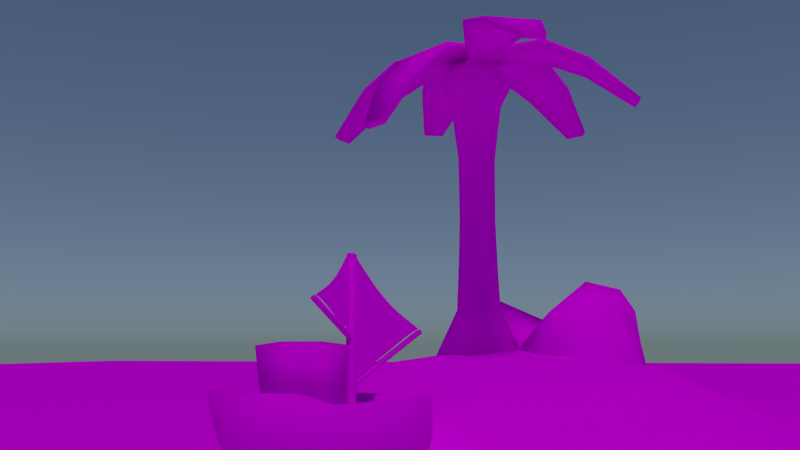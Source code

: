 # Source: video.blend  (saved by Blender 2.70.0; exported with 4.5.12 LTS)
import bpy
from mathutils import Matrix  # noqa: F401  (used for matrix-valued properties, if any)

bpy.ops.wm.read_factory_settings(use_empty=True)
scene = bpy.context.scene
scene.name = 'Scene'

# ---- collections
col_collection_1 = bpy.data.collections.new('Collection 1'); scene.collection.children.link(col_collection_1)

# ---- images (referenced by path relative to the original .blend; pixels are not part of the script)
import os
ASSET_DIR = os.environ.get("B2B_ASSET_DIR", "")  # directory of the original .blend (textures are referenced by path, not embedded)
HERE = os.path.dirname(os.path.abspath(__file__))  # packed textures are extracted next to this script under _unpacked/

def load_image(name, relpath, width, height, colorspace="sRGB"):
    """Load a texture the original file referenced (path relative to the .blend, or extracted next to this script)."""
    p = next((c for c in (os.path.join(HERE, relpath), os.path.join(ASSET_DIR, relpath)) if relpath and os.path.exists(c)), "")
    if p:
        img = bpy.data.images.load(p, check_existing=True)
        img.name = name
    else:  # same state as the original file: an image datablock whose file is absent (Cycles renders it pink)
        img = bpy.data.images.new(name, width, height)
        img.source = "FILE"
        img.filepath = "//" + (relpath or name)
    img.colorspace_settings.name = colorspace
    return img
img_waterdff_png = load_image('WaterDFF.png', 'WaterDFF.png', 1024, 1024, 'sRGB')
img_untitled_001 = load_image('Untitled.001', 'Sail.png', 1024, 1024, 'sRGB')
img_untitled = load_image('Untitled', 'Boat.png', 1024, 1024, 'sRGB')
img_untitled_002 = load_image('Untitled.002', 'island.png', 1024, 1024, 'sRGB')

# ---- materials (node trees are filled in below, after node groups)
mat_material_001 = bpy.data.materials.new('Material.001')
mat_material_001.alpha_threshold = 0.0
mat_material_001.roughness = 0.5
mat_material_001.line_color = (0.0, 0.0, 0.0, 1.0)
mat_sail2 = bpy.data.materials.new('Sail2')
mat_sail2.alpha_threshold = 0.0
mat_sail2.roughness = 0.5
mat_sail2.line_color = (0.0, 0.0, 0.0, 1.0)
mat_sail1 = bpy.data.materials.new('Sail1')
mat_sail1.alpha_threshold = 0.0
mat_sail1.roughness = 0.5
mat_sail1.line_color = (0.0, 0.0, 0.0, 1.0)
mat_ship = bpy.data.materials.new('Ship')
mat_ship.alpha_threshold = 0.0
mat_ship.roughness = 0.5
mat_ship.line_color = (0.0, 0.0, 0.0, 1.0)
mat_material = bpy.data.materials.new('Material')
mat_material.alpha_threshold = 0.0
mat_material.roughness = 0.5
mat_material.line_color = (0.0, 0.0, 0.0, 1.0)

# ---- material node trees
mat_material_001.use_nodes = True; mat_material_001.node_tree.nodes.clear()
_N = mat_material_001.node_tree.nodes; _L = mat_material_001.node_tree.links
n0 = _N.new('ShaderNodeOutputMaterial'); n0.name = 'Material Output'; n0.location = (300, 300)
n1 = _N.new('ShaderNodeBsdfDiffuse'); n1.name = 'Diffuse BSDF'; n1.location = (10, 300)
n2 = _N.new('ShaderNodeTexImage'); n2.name = 'Image Texture'; n2.location = (-180, 300)
n2.width = 140
n2.image = img_waterdff_png
_L.new(n1.outputs[0], n0.inputs[0])
_L.new(n2.outputs[0], n1.inputs[0])
n0.is_active_output = True
mat_sail2.use_nodes = True; mat_sail2.node_tree.nodes.clear()
_N = mat_sail2.node_tree.nodes; _L = mat_sail2.node_tree.links
n0 = _N.new('ShaderNodeOutputMaterial'); n0.name = 'Material Output'; n0.location = (300, 300)
n1 = _N.new('ShaderNodeBsdfDiffuse'); n1.name = 'Diffuse BSDF'; n1.location = (10, 300)
n2 = _N.new('ShaderNodeTexImage'); n2.name = 'Image Texture'; n2.location = (-180, 300)
n2.width = 140
n2.image = img_untitled_001
_L.new(n1.outputs[0], n0.inputs[0])
_L.new(n2.outputs[0], n1.inputs[0])
n0.is_active_output = True
mat_sail1.use_nodes = True; mat_sail1.node_tree.nodes.clear()
_N = mat_sail1.node_tree.nodes; _L = mat_sail1.node_tree.links
n0 = _N.new('ShaderNodeOutputMaterial'); n0.name = 'Material Output'; n0.location = (300, 300)
n1 = _N.new('ShaderNodeBsdfDiffuse'); n1.name = 'Diffuse BSDF'; n1.location = (10, 300)
n2 = _N.new('ShaderNodeTexImage'); n2.name = 'Image Texture'; n2.location = (-180, 300)
n2.width = 140
n2.image = img_untitled_001
_L.new(n1.outputs[0], n0.inputs[0])
_L.new(n2.outputs[0], n1.inputs[0])
n0.is_active_output = True
mat_ship.use_nodes = True; mat_ship.node_tree.nodes.clear()
_N = mat_ship.node_tree.nodes; _L = mat_ship.node_tree.links
n0 = _N.new('ShaderNodeOutputMaterial'); n0.name = 'Material Output'; n0.location = (300, 300)
n1 = _N.new('ShaderNodeBsdfDiffuse'); n1.name = 'Diffuse BSDF'; n1.location = (10, 300)
n2 = _N.new('ShaderNodeTexImage'); n2.name = 'Image Texture'; n2.location = (-180, 300)
n2.width = 140
n2.image = img_untitled
_L.new(n1.outputs[0], n0.inputs[0])
_L.new(n2.outputs[0], n1.inputs[0])
n0.is_active_output = True
mat_material.use_nodes = True; mat_material.node_tree.nodes.clear()
_N = mat_material.node_tree.nodes; _L = mat_material.node_tree.links
n0 = _N.new('ShaderNodeOutputMaterial'); n0.name = 'Material Output'; n0.location = (300, 300)
n1 = _N.new('ShaderNodeBsdfDiffuse'); n1.name = 'Diffuse BSDF'; n1.location = (10, 300)
n2 = _N.new('ShaderNodeTexImage'); n2.name = 'Image Texture'; n2.location = (-180, 300)
n2.width = 140
n2.image = img_untitled_002
_L.new(n1.outputs[0], n0.inputs[0])
_L.new(n2.outputs[0], n1.inputs[0])
n0.is_active_output = True

# ---- world
world_world = bpy.data.worlds.new('World'); scene.world = world_world
world_world.use_nodes = True; world_world.node_tree.nodes.clear()
_N = world_world.node_tree.nodes; _L = world_world.node_tree.links
n0 = _N.new('ShaderNodeOutputWorld'); n0.name = 'World Output'; n0.location = (300, 300)
n1 = _N.new('ShaderNodeBackground'); n1.name = 'Background'; n1.location = (10, 300)
n2 = _N.new('ShaderNodeTexSky'); n2.name = 'Sky Texture'; n2.location = (-190, 300)
n2.sky_type = 'HOSEK_WILKIE'
n2.sun_elevation = 1.571
_L.new(n1.outputs[0], n0.inputs[0])
_L.new(n2.outputs[0], n1.inputs[0])
n0.is_active_output = True
world_world.color = (0.05088, 0.05088, 0.05088)
world_world.use_sun_shadow = False
world_world.sun_shadow_jitter_overblur = 0.0
world_world.cycles.sampling_method = 'MANUAL'
world_world.cycles.sample_map_resolution = 256

# ---- cameras
cam_camera = bpy.data.cameras.new('Camera')
cam_camera.clip_end = 100.0
cam_camera.lens = 35.0
cam_camera.sensor_width = 32.0
cam_camera.sensor_height = 18.0
cam_camera.dof.focus_distance = 0.0

# ---- lights
light_sun = bpy.data.lights.new('Sun', 'SUN')
light_sun.transmission_factor = 0.0
light_sun.angle = 0.1993
light_sun.energy = 1.0
light_sun.shadow_buffer_clip_start = 0.5
light_sun.shadow_soft_size = 0.1
light_sun.shadow_cascade_max_distance = 1000.0
light_sun.cycles.use_multiple_importance_sampling = False

# ---- meshes
me_plane_002 = bpy.data.meshes.new('Plane.002')
me_plane_002.from_pydata([(-1.0, -1.0, 0.0), (1.0, -1.0, 0.0), (-1.0, 1.0, 0.0), (1.0, 1.0, 0.0)], [], [(0, 1, 3, 2)])
me_plane_002.polygons.foreach_set('use_smooth', [True] * 1)
_uv = me_plane_002.uv_layers.new(name='UVMap')
_uv.uv.foreach_set('vector', [-2.032, -2.032, 3.032, -2.032, 3.032, 3.032, -2.032, 3.032])
me_plane_002.materials.append(mat_material_001)
me_plane_002.use_remesh_preserve_volume = False
me_plane_002.use_remesh_preserve_attributes = False
me_plane_002.use_mirror_vertex_groups = False
me_plane_002.update()
me_plane_001 = bpy.data.meshes.new('Plane.001')
me_plane_001.from_pydata([(0.000665, -0.5361, 0.3769), (0.0006806, -0.2192, 0.3775), (0.0006728, -0.3777, 0.3772), (0.0006653, -0.354, 0.5766), (0.0006729, -0.2873, 0.4766), (0.0006496, -0.4191, 0.4698), (0.0006685, -0.4572, 0.377), (0.000677, -0.2982, 0.3774), (0.0006687, -0.324, 0.5239), (0.0006544, -0.3844, 0.5193), (0.0006771, -0.2502, 0.4294), (0.0006541, -0.4694, 0.4244), (0.0006622, -0.3965, 0.4262), (0.0006703, -0.3236, 0.428), (0.0006623, -0.3541, 0.4735), (0.0006666, -0.4967, 0.377), (0.0006789, -0.2586, 0.3775), (0.0006669, -0.3403, 0.5493), (0.0006595, -0.3697, 0.5468), (0.000679, -0.2335, 0.4044), (0.0006592, -0.501, 0.4014), (0.000656, -0.4076, 0.4483), (0.000671, -0.3037, 0.4522), (0.000668, -0.3211, 0.4751), (0.0006706, -0.4175, 0.3771), (0.0006749, -0.3379, 0.3773), (0.0006708, -0.3061, 0.4999), (0.0006509, -0.4002, 0.4937), (0.000675, -0.2684, 0.4533), (0.0006508, -0.442, 0.4469), (0.0006679, -0.3864, 0.4027), (0.000671, -0.3482, 0.4032), (0.0006561, -0.3867, 0.4717), (0.0006739, -0.3099, 0.4036), (0.0006766, -0.2717, 0.404), (0.000674, -0.287, 0.4287), (0.0006619, -0.4628, 0.4018), (0.0006648, -0.4246, 0.4023), (0.0006581, -0.4329, 0.4253), (0.0006613, -0.3732, 0.4497), (0.0006664, -0.3601, 0.4271), (0.0006664, -0.3386, 0.451), (0.0006583, -0.3696, 0.496), (0.000665, -0.3383, 0.4981), (0.0006621, -0.3548, 0.5218), (-0.000665, -0.5361, 0.3769), (-0.0006806, -0.2192, 0.3775), (-0.0006728, -0.3777, 0.3772), (-0.0006653, -0.354, 0.5766), (-0.0006729, -0.2873, 0.4766), (-0.0006496, -0.4191, 0.4698), (-0.0006685, -0.4572, 0.377), (-0.000677, -0.2982, 0.3774), (-0.0006687, -0.324, 0.5239), (-0.0006544, -0.3844, 0.5193), (-0.0006771, -0.2502, 0.4294), (-0.0006541, -0.4694, 0.4244), (-0.0006622, -0.3965, 0.4262), (-0.0006703, -0.3236, 0.428), (-0.0006623, -0.3541, 0.4735), (-0.0006666, -0.4967, 0.377), (-0.0006789, -0.2586, 0.3775), (-0.0006669, -0.3403, 0.5493), (-0.0006595, -0.3697, 0.5468), (-0.000679, -0.2335, 0.4044), (-0.0006592, -0.501, 0.4014), (-0.000656, -0.4076, 0.4483), (-0.000671, -0.3037, 0.4522), (-0.000668, -0.3211, 0.4751), (-0.0006706, -0.4175, 0.3771), (-0.0006749, -0.3379, 0.3773), (-0.0006708, -0.3061, 0.4999), (-0.0006509, -0.4002, 0.4937), (-0.000675, -0.2684, 0.4533), (-0.0006508, -0.442, 0.4469), (-0.0006679, -0.3864, 0.4027), (-0.000671, -0.3482, 0.4032), (-0.0006561, -0.3867, 0.4717), (-0.0006739, -0.3099, 0.4036), (-0.0006766, -0.2717, 0.404), (-0.000674, -0.287, 0.4287), (-0.0006619, -0.4628, 0.4018), (-0.0006648, -0.4246, 0.4023), (-0.0006581, -0.4329, 0.4253), (-0.0006613, -0.3732, 0.4497), (-0.0006664, -0.3601, 0.4271), (-0.0006664, -0.3386, 0.451), (-0.0006583, -0.3696, 0.496), (-0.000665, -0.3383, 0.4981), (-0.0006621, -0.3548, 0.5218)], [], [(1, 16, 19), (2, 24, 30), (2, 30, 31), (4, 23, 26), (7, 25, 33), (7, 33, 34), (10, 35, 28), (6, 15, 36), (6, 36, 37), (12, 38, 21), (12, 21, 39), (12, 39, 40), (13, 41, 22), (14, 32, 42), (14, 42, 43), (8, 44, 17), (16, 7, 34), (16, 34, 19), (19, 34, 10), (24, 6, 37), (24, 37, 30), (30, 37, 12), (30, 12, 40), (30, 40, 31), (31, 40, 13), (23, 14, 43), (23, 43, 26), (26, 43, 8), (25, 2, 31), (25, 31, 33), (33, 31, 13), (33, 13, 35), (33, 35, 34), (34, 35, 10), (35, 13, 22), (35, 22, 28), (28, 22, 4), (15, 0, 20), (15, 20, 36), (36, 20, 11), (36, 11, 38), (36, 38, 37), (37, 38, 12), (38, 11, 29), (38, 29, 21), (21, 29, 5), (21, 5, 32), (21, 32, 39), (39, 32, 14), (39, 14, 41), (39, 41, 40), (40, 41, 13), (41, 14, 23), (41, 23, 22), (22, 23, 4), (32, 5, 27), (32, 27, 42), (42, 27, 9), (42, 9, 44), (42, 44, 43), (43, 44, 8), (44, 9, 18), (44, 18, 17), (17, 18, 3), (46, 64, 61), (47, 75, 69), (47, 76, 75), (49, 71, 68), (52, 78, 70), (52, 79, 78), (55, 73, 80), (51, 81, 60), (51, 82, 81), (57, 66, 83), (57, 84, 66), (57, 85, 84), (58, 67, 86), (59, 87, 77), (59, 88, 87), (53, 62, 89), (61, 79, 52), (61, 64, 79), (64, 55, 79), (69, 82, 51), (69, 75, 82), (75, 57, 82), (75, 85, 57), (75, 76, 85), (76, 58, 85), (68, 88, 59), (68, 71, 88), (71, 53, 88), (70, 76, 47), (70, 78, 76), (78, 58, 76), (78, 80, 58), (78, 79, 80), (79, 55, 80), (80, 67, 58), (80, 73, 67), (73, 49, 67), (60, 65, 45), (60, 81, 65), (81, 56, 65), (81, 83, 56), (81, 82, 83), (82, 57, 83), (83, 74, 56), (83, 66, 74), (66, 50, 74), (66, 77, 50), (66, 84, 77), (84, 59, 77), (84, 86, 59), (84, 85, 86), (85, 58, 86), (86, 68, 59), (86, 67, 68), (67, 49, 68), (77, 72, 50), (77, 87, 72), (87, 54, 72), (87, 89, 54), (87, 88, 89), (88, 53, 89), (89, 63, 54), (89, 62, 63), (62, 48, 63)])
me_plane_001.polygons.foreach_set('use_smooth', [True] * 128)
_uv = me_plane_001.uv_layers.new(name='UVMap')
_uv.uv.foreach_set('vector', [0.5429, 0.1651, 0.487, 0.2162, 0.4877, 0.1454, 0.3178, 0.3711, 0.2613, 0.4228, 0.2723, 0.3461, 0.3178, 0.3711, 0.2723, 0.3461, 0.3261, 0.2959, 0.3176, 0.1124, 0.2713, 0.1583, 0.2605, 0.1036, 0.4308, 0.2677, 0.3743, 0.3194, 0.3799, 0.2456, 0.4308, 0.2677, 0.3799, 0.2456, 0.4338, 0.1955, 0.4315, 0.1314, 0.38, 0.1801, 0.3747, 0.121, 0.2049, 0.4745, 0.1487, 0.5259, 0.1647, 0.4466, 0.2049, 0.4745, 0.1647, 0.4466, 0.2185, 0.3964, 0.2275, 0.3259, 0.1768, 0.3744, 0.183, 0.3088, 0.2275, 0.3259, 0.183, 0.3088, 0.2302, 0.2621, 0.2275, 0.3259, 0.2302, 0.2621, 0.2781, 0.2774, 0.3289, 0.2288, 0.2777, 0.2154, 0.3257, 0.1684, 0.2264, 0.2036, 0.1824, 0.2484, 0.1752, 0.1916, 0.2264, 0.2036, 0.1752, 0.1916, 0.2169, 0.148, 0.2038, 0.09271, 0.1628, 0.1357, 0.1478, 0.07771, 0.487, 0.2162, 0.4308, 0.2677, 0.4338, 0.1955, 0.487, 0.2162, 0.4338, 0.1955, 0.4877, 0.1454, 0.4877, 0.1454, 0.4338, 0.1955, 0.4315, 0.1314, 0.2613, 0.4228, 0.2049, 0.4745, 0.2185, 0.3964, 0.2613, 0.4228, 0.2185, 0.3964, 0.2723, 0.3461, 0.2723, 0.3461, 0.2185, 0.3964, 0.2275, 0.3259, 0.2723, 0.3461, 0.2275, 0.3259, 0.2781, 0.2774, 0.2723, 0.3461, 0.2781, 0.2774, 0.3261, 0.2959, 0.3261, 0.2959, 0.2781, 0.2774, 0.3289, 0.2288, 0.2713, 0.1583, 0.2264, 0.2036, 0.2169, 0.148, 0.2713, 0.1583, 0.2169, 0.148, 0.2605, 0.1036, 0.2605, 0.1036, 0.2169, 0.148, 0.2038, 0.09271, 0.3743, 0.3194, 0.3178, 0.3711, 0.3261, 0.2959, 0.3743, 0.3194, 0.3261, 0.2959, 0.3799, 0.2456, 0.3799, 0.2456, 0.3261, 0.2959, 0.3289, 0.2288, 0.3799, 0.2456, 0.3289, 0.2288, 0.38, 0.1801, 0.3799, 0.2456, 0.38, 0.1801, 0.4338, 0.1955, 0.4338, 0.1955, 0.38, 0.1801, 0.4315, 0.1314, 0.38, 0.1801, 0.3289, 0.2288, 0.3257, 0.1684, 0.38, 0.1801, 0.3257, 0.1684, 0.3747, 0.121, 0.3747, 0.121, 0.3257, 0.1684, 0.3176, 0.1124, 0.1487, 0.5259, 0.09274, 0.577, 0.1108, 0.4967, 0.1487, 0.5259, 0.1108, 0.4967, 0.1647, 0.4466, 0.1647, 0.4466, 0.1108, 0.4967, 0.126, 0.423, 0.1647, 0.4466, 0.126, 0.423, 0.1768, 0.3744, 0.1647, 0.4466, 0.1768, 0.3744, 0.2185, 0.3964, 0.2185, 0.3964, 0.1768, 0.3744, 0.2275, 0.3259, 0.1768, 0.3744, 0.126, 0.423, 0.1358, 0.3554, 0.1768, 0.3744, 0.1358, 0.3554, 0.183, 0.3088, 0.183, 0.3088, 0.1358, 0.3554, 0.1388, 0.2931, 0.183, 0.3088, 0.1388, 0.2931, 0.1824, 0.2484, 0.183, 0.3088, 0.1824, 0.2484, 0.2302, 0.2621, 0.2302, 0.2621, 0.1824, 0.2484, 0.2264, 0.2036, 0.2302, 0.2621, 0.2264, 0.2036, 0.2777, 0.2154, 0.2302, 0.2621, 0.2777, 0.2154, 0.2781, 0.2774, 0.2781, 0.2774, 0.2777, 0.2154, 0.3289, 0.2288, 0.2777, 0.2154, 0.2264, 0.2036, 0.2713, 0.1583, 0.2777, 0.2154, 0.2713, 0.1583, 0.3257, 0.1684, 0.3257, 0.1684, 0.2713, 0.1583, 0.3176, 0.1124, 0.1824, 0.2484, 0.1388, 0.2931, 0.1346, 0.2346, 0.1824, 0.2484, 0.1346, 0.2346, 0.1752, 0.1916, 0.1752, 0.1916, 0.1346, 0.2346, 0.124, 0.1776, 0.1752, 0.1916, 0.124, 0.1776, 0.1628, 0.1357, 0.1752, 0.1916, 0.1628, 0.1357, 0.2169, 0.148, 0.2169, 0.148, 0.1628, 0.1357, 0.2038, 0.09271, 0.1628, 0.1357, 0.124, 0.1776, 0.1091, 0.1194, 0.1628, 0.1357, 0.1091, 0.1194, 0.1478, 0.07771, 0.1478, 0.07771, 0.1091, 0.1194, 0.09274, 0.05671, 0.5429, 0.1651, 0.4877, 0.1454, 0.487, 0.2162, 0.3178, 0.3711, 0.2723, 0.3461, 0.2613, 0.4228, 0.3178, 0.3711, 0.3261, 0.2959, 0.2723, 0.3461, 0.3176, 0.1124, 0.2605, 0.1036, 0.2713, 0.1583, 0.4308, 0.2677, 0.3799, 0.2456, 0.3743, 0.3194, 0.4308, 0.2677, 0.4338, 0.1955, 0.3799, 0.2456, 0.4315, 0.1314, 0.3747, 0.121, 0.38, 0.1801, 0.2049, 0.4745, 0.1647, 0.4466, 0.1487, 0.5259, 0.2049, 0.4745, 0.2185, 0.3964, 0.1647, 0.4466, 0.2275, 0.3259, 0.183, 0.3088, 0.1768, 0.3744, 0.2275, 0.3259, 0.2302, 0.2621, 0.183, 0.3088, 0.2275, 0.3259, 0.2781, 0.2774, 0.2302, 0.2621, 0.3289, 0.2288, 0.3257, 0.1684, 0.2777, 0.2154, 0.2264, 0.2036, 0.1752, 0.1916, 0.1824, 0.2484, 0.2264, 0.2036, 0.2169, 0.148, 0.1752, 0.1916, 0.2038, 0.09271, 0.1478, 0.07771, 0.1628, 0.1357, 0.487, 0.2162, 0.4338, 0.1955, 0.4308, 0.2677, 0.487, 0.2162, 0.4877, 0.1454, 0.4338, 0.1955, 0.4877, 0.1454, 0.4315, 0.1314, 0.4338, 0.1955, 0.2613, 0.4228, 0.2185, 0.3964, 0.2049, 0.4745, 0.2613, 0.4228, 0.2723, 0.3461, 0.2185, 0.3964, 0.2723, 0.3461, 0.2275, 0.3259, 0.2185, 0.3964, 0.2723, 0.3461, 0.2781, 0.2774, 0.2275, 0.3259, 0.2723, 0.3461, 0.3261, 0.2959, 0.2781, 0.2774, 0.3261, 0.2959, 0.3289, 0.2288, 0.2781, 0.2774, 0.2713, 0.1583, 0.2169, 0.148, 0.2264, 0.2036, 0.2713, 0.1583, 0.2605, 0.1036, 0.2169, 0.148, 0.2605, 0.1036, 0.2038, 0.09271, 0.2169, 0.148, 0.3743, 0.3194, 0.3261, 0.2959, 0.3178, 0.3711, 0.3743, 0.3194, 0.3799, 0.2456, 0.3261, 0.2959, 0.3799, 0.2456, 0.3289, 0.2288, 0.3261, 0.2959, 0.3799, 0.2456, 0.38, 0.1801, 0.3289, 0.2288, 0.3799, 0.2456, 0.4338, 0.1955, 0.38, 0.1801, 0.4338, 0.1955, 0.4315, 0.1314, 0.38, 0.1801, 0.38, 0.1801, 0.3257, 0.1684, 0.3289, 0.2288, 0.38, 0.1801, 0.3747, 0.121, 0.3257, 0.1684, 0.3747, 0.121, 0.3176, 0.1124, 0.3257, 0.1684, 0.1487, 0.5259, 0.1108, 0.4967, 0.09274, 0.577, 0.1487, 0.5259, 0.1647, 0.4466, 0.1108, 0.4967, 0.1647, 0.4466, 0.126, 0.423, 0.1108, 0.4967, 0.1647, 0.4466, 0.1768, 0.3744, 0.126, 0.423, 0.1647, 0.4466, 0.2185, 0.3964, 0.1768, 0.3744, 0.2185, 0.3964, 0.2275, 0.3259, 0.1768, 0.3744, 0.1768, 0.3744, 0.1358, 0.3554, 0.126, 0.423, 0.1768, 0.3744, 0.183, 0.3088, 0.1358, 0.3554, 0.183, 0.3088, 0.1388, 0.2931, 0.1358, 0.3554, 0.183, 0.3088, 0.1824, 0.2484, 0.1388, 0.2931, 0.183, 0.3088, 0.2302, 0.2621, 0.1824, 0.2484, 0.2302, 0.2621, 0.2264, 0.2036, 0.1824, 0.2484, 0.2302, 0.2621, 0.2777, 0.2154, 0.2264, 0.2036, 0.2302, 0.2621, 0.2781, 0.2774, 0.2777, 0.2154, 0.2781, 0.2774, 0.3289, 0.2288, 0.2777, 0.2154, 0.2777, 0.2154, 0.2713, 0.1583, 0.2264, 0.2036, 0.2777, 0.2154, 0.3257, 0.1684, 0.2713, 0.1583, 0.3257, 0.1684, 0.3176, 0.1124, 0.2713, 0.1583, 0.1824, 0.2484, 0.1346, 0.2346, 0.1388, 0.2931, 0.1824, 0.2484, 0.1752, 0.1916, 0.1346, 0.2346, 0.1752, 0.1916, 0.124, 0.1776, 0.1346, 0.2346, 0.1752, 0.1916, 0.1628, 0.1357, 0.124, 0.1776, 0.1752, 0.1916, 0.2169, 0.148, 0.1628, 0.1357, 0.2169, 0.148, 0.2038, 0.09271, 0.1628, 0.1357, 0.1628, 0.1357, 0.1091, 0.1194, 0.124, 0.1776, 0.1628, 0.1357, 0.1478, 0.07771, 0.1091, 0.1194, 0.1478, 0.07771, 0.09274, 0.05671, 0.1091, 0.1194])
me_plane_001.materials.append(mat_sail2)
me_plane_001.use_remesh_preserve_volume = False
me_plane_001.use_remesh_preserve_attributes = False
me_plane_001.use_mirror_vertex_groups = False
me_plane_001.update()
me_plane = bpy.data.meshes.new('Plane')
me_plane.from_pydata([(0.000797, -0.6877, 0.5825), (0.000708, -0.2275, 0.3761), (0.0007525, -0.4576, 0.4794), (0.0007969, -0.2326, 0.8848), (0.0007525, -0.2301, 0.6305), (0.0008815, -0.4664, 0.6922), (0.0007768, -0.5721, 0.5356), (0.0007283, -0.3432, 0.4231), (0.0007767, -0.2315, 0.7581), (0.0008564, -0.3515, 0.776), (0.0007282, -0.2287, 0.5028), (0.0008565, -0.5777, 0.633), (0.0008113, -0.4616, 0.5871), (0.0007661, -0.3456, 0.5412), (0.0008113, -0.3486, 0.6586), (0.0007876, -0.6297, 0.5608), (0.0007174, -0.2856, 0.3979), (0.0007875, -0.2321, 0.8217), (0.0008288, -0.2925, 0.8278), (0.0007174, -0.2281, 0.4392), (0.0008289, -0.6326, 0.6083), (0.0008457, -0.464, 0.6398), (0.0007624, -0.2884, 0.582), (0.0007797, -0.2895, 0.6435), (0.0007649, -0.5148, 0.5081), (0.0007401, -0.4005, 0.4507), (0.0007648, -0.2308, 0.6944), (0.000875, -0.4095, 0.7306), (0.0007401, -0.2294, 0.5666), (0.000875, -0.5224, 0.6602), (0.0007798, -0.4595, 0.5338), (0.0007624, -0.402, 0.5075), (0.0008457, -0.4076, 0.675), (0.0007458, -0.3443, 0.4823), (0.0007305, -0.2864, 0.4592), (0.0007458, -0.2873, 0.5206), (0.0008137, -0.5747, 0.5852), (0.0007971, -0.517, 0.56), (0.0008344, -0.5196, 0.6105), (0.0008164, -0.4056, 0.6195), (0.0007882, -0.4037, 0.5637), (0.0007882, -0.3471, 0.5999), (0.0008343, -0.3501, 0.7172), (0.000797, -0.2905, 0.705), (0.0008136, -0.2916, 0.7664), (-0.000797, -0.6877, 0.5825), (-0.000708, -0.2275, 0.3761), (-0.0007525, -0.4576, 0.4794), (-0.0007969, -0.2326, 0.8848), (-0.0007525, -0.2301, 0.6305), (-0.0008815, -0.4664, 0.6922), (-0.0007768, -0.5721, 0.5356), (-0.0007283, -0.3432, 0.4231), (-0.0007767, -0.2315, 0.7581), (-0.0008564, -0.3515, 0.776), (-0.0007282, -0.2287, 0.5028), (-0.0008565, -0.5777, 0.633), (-0.0008113, -0.4616, 0.5871), (-0.0007661, -0.3456, 0.5412), (-0.0008113, -0.3486, 0.6586), (-0.0007876, -0.6297, 0.5608), (-0.0007174, -0.2856, 0.3979), (-0.0007875, -0.2321, 0.8217), (-0.0008288, -0.2925, 0.8278), (-0.0007174, -0.2281, 0.4392), (-0.0008289, -0.6326, 0.6083), (-0.0008457, -0.464, 0.6398), (-0.0007624, -0.2884, 0.582), (-0.0007797, -0.2895, 0.6435), (-0.0007649, -0.5148, 0.5081), (-0.0007401, -0.4005, 0.4507), (-0.0007648, -0.2308, 0.6944), (-0.000875, -0.4095, 0.7306), (-0.0007401, -0.2294, 0.5666), (-0.000875, -0.5224, 0.6602), (-0.0007798, -0.4595, 0.5338), (-0.0007624, -0.402, 0.5075), (-0.0008457, -0.4076, 0.675), (-0.0007458, -0.3443, 0.4823), (-0.0007305, -0.2864, 0.4592), (-0.0007458, -0.2873, 0.5206), (-0.0008137, -0.5747, 0.5852), (-0.0007971, -0.517, 0.56), (-0.0008344, -0.5196, 0.6105), (-0.0008164, -0.4056, 0.6195), (-0.0007882, -0.4037, 0.5637), (-0.0007882, -0.3471, 0.5999), (-0.0008343, -0.3501, 0.7172), (-0.000797, -0.2905, 0.705), (-0.0008136, -0.2916, 0.7664)], [], [(1, 16, 19), (2, 24, 30), (2, 30, 31), (4, 23, 26), (7, 25, 33), (7, 33, 34), (10, 35, 28), (6, 15, 36), (6, 36, 37), (12, 38, 21), (12, 21, 39), (12, 39, 40), (13, 41, 22), (14, 32, 42), (14, 42, 43), (8, 44, 17), (16, 7, 34), (16, 34, 19), (19, 34, 10), (24, 6, 37), (24, 37, 30), (30, 37, 12), (30, 12, 40), (30, 40, 31), (31, 40, 13), (23, 14, 43), (23, 43, 26), (26, 43, 8), (25, 2, 31), (25, 31, 33), (33, 31, 13), (33, 13, 35), (33, 35, 34), (34, 35, 10), (35, 13, 22), (35, 22, 28), (28, 22, 4), (15, 0, 20), (15, 20, 36), (36, 20, 11), (36, 11, 38), (36, 38, 37), (37, 38, 12), (38, 11, 29), (38, 29, 21), (21, 29, 5), (21, 5, 32), (21, 32, 39), (39, 32, 14), (39, 14, 41), (39, 41, 40), (40, 41, 13), (41, 14, 23), (41, 23, 22), (22, 23, 4), (32, 5, 27), (32, 27, 42), (42, 27, 9), (42, 9, 44), (42, 44, 43), (43, 44, 8), (44, 9, 18), (44, 18, 17), (17, 18, 3), (46, 64, 61), (47, 75, 69), (47, 76, 75), (49, 71, 68), (52, 78, 70), (52, 79, 78), (55, 73, 80), (51, 81, 60), (51, 82, 81), (57, 66, 83), (57, 84, 66), (57, 85, 84), (58, 67, 86), (59, 87, 77), (59, 88, 87), (53, 62, 89), (61, 79, 52), (61, 64, 79), (64, 55, 79), (69, 82, 51), (69, 75, 82), (75, 57, 82), (75, 85, 57), (75, 76, 85), (76, 58, 85), (68, 88, 59), (68, 71, 88), (71, 53, 88), (70, 76, 47), (70, 78, 76), (78, 58, 76), (78, 80, 58), (78, 79, 80), (79, 55, 80), (80, 67, 58), (80, 73, 67), (73, 49, 67), (60, 65, 45), (60, 81, 65), (81, 56, 65), (81, 83, 56), (81, 82, 83), (82, 57, 83), (83, 74, 56), (83, 66, 74), (66, 50, 74), (66, 77, 50), (66, 84, 77), (84, 59, 77), (84, 86, 59), (84, 85, 86), (85, 58, 86), (86, 68, 59), (86, 67, 68), (67, 49, 68), (77, 72, 50), (77, 87, 72), (87, 54, 72), (87, 89, 54), (87, 88, 89), (88, 53, 89), (89, 63, 54), (89, 62, 63), (62, 48, 63)])
me_plane.polygons.foreach_set('use_smooth', [True] * 128)
_uv = me_plane.uv_layers.new(name='UVMap')
_uv.uv.foreach_set('vector', [0.5074, 8.836e-05, 0.5738, 0.09212, 0.4442, 0.09695, 0.7536, 0.3906, 0.8117, 0.4922, 0.7014, 0.4754, 0.7536, 0.3906, 0.7014, 0.4754, 0.6402, 0.3771, 0.2537, 0.3906, 0.331, 0.4705, 0.1901, 0.4887, 0.636, 0.1889, 0.6955, 0.289, 0.5779, 0.2803, 0.636, 0.1889, 0.5779, 0.2803, 0.513, 0.1864, 0.3809, 0.1945, 0.4522, 0.281, 0.3173, 0.2924, 0.8712, 0.5922, 0.9335, 0.689, 0.8249, 0.6704, 0.8712, 0.5922, 0.8249, 0.6704, 0.7625, 0.5737, 0.6506, 0.559, 0.7152, 0.6533, 0.6008, 0.6417, 0.6506, 0.559, 0.6008, 0.6417, 0.5324, 0.5515, 0.6506, 0.559, 0.5324, 0.5515, 0.586, 0.4646, 0.5202, 0.3715, 0.463, 0.4625, 0.3916, 0.3757, 0.4059, 0.5534, 0.4791, 0.6382, 0.3488, 0.6443, 0.4059, 0.5534, 0.3488, 0.6443, 0.2704, 0.5653, 0.1266, 0.5866, 0.2098, 0.66, 0.0632, 0.6841, 0.5738, 0.09212, 0.636, 0.1889, 0.513, 0.1864, 0.5738, 0.09212, 0.513, 0.1864, 0.4442, 0.09695, 0.4442, 0.09695, 0.513, 0.1864, 0.3809, 0.1945, 0.8117, 0.4922, 0.8712, 0.5922, 0.7625, 0.5737, 0.8117, 0.4922, 0.7625, 0.5737, 0.7014, 0.4754, 0.7014, 0.4754, 0.7625, 0.5737, 0.6506, 0.559, 0.7014, 0.4754, 0.6506, 0.559, 0.586, 0.4646, 0.7014, 0.4754, 0.586, 0.4646, 0.6402, 0.3771, 0.6402, 0.3771, 0.586, 0.4646, 0.5202, 0.3715, 0.331, 0.4705, 0.4059, 0.5534, 0.2704, 0.5653, 0.331, 0.4705, 0.2704, 0.5653, 0.1901, 0.4887, 0.1901, 0.4887, 0.2704, 0.5653, 0.1266, 0.5866, 0.6955, 0.289, 0.7536, 0.3906, 0.6402, 0.3771, 0.6955, 0.289, 0.6402, 0.3771, 0.5779, 0.2803, 0.5779, 0.2803, 0.6402, 0.3771, 0.5202, 0.3715, 0.5779, 0.2803, 0.5202, 0.3715, 0.4522, 0.281, 0.5779, 0.2803, 0.4522, 0.281, 0.513, 0.1864, 0.513, 0.1864, 0.4522, 0.281, 0.3809, 0.1945, 0.4522, 0.281, 0.5202, 0.3715, 0.3916, 0.3757, 0.4522, 0.281, 0.3916, 0.3757, 0.3173, 0.2924, 0.3173, 0.2924, 0.3916, 0.3757, 0.2537, 0.3906, 0.9335, 0.689, 0.9999, 0.7809, 0.8898, 0.7643, 0.9335, 0.689, 0.8898, 0.7643, 0.8249, 0.6704, 0.8249, 0.6704, 0.8898, 0.7643, 0.781, 0.7464, 0.8249, 0.6704, 0.781, 0.7464, 0.7152, 0.6533, 0.8249, 0.6704, 0.7152, 0.6533, 0.7625, 0.5737, 0.7625, 0.5737, 0.7152, 0.6533, 0.6506, 0.559, 0.7152, 0.6533, 0.781, 0.7464, 0.6693, 0.7318, 0.7152, 0.6533, 0.6693, 0.7318, 0.6008, 0.6417, 0.6008, 0.6417, 0.6693, 0.7318, 0.5515, 0.724, 0.6008, 0.6417, 0.5515, 0.724, 0.4791, 0.6382, 0.6008, 0.6417, 0.4791, 0.6382, 0.5324, 0.5515, 0.5324, 0.5515, 0.4791, 0.6382, 0.4059, 0.5534, 0.5324, 0.5515, 0.4059, 0.5534, 0.463, 0.4625, 0.5324, 0.5515, 0.463, 0.4625, 0.586, 0.4646, 0.586, 0.4646, 0.463, 0.4625, 0.5202, 0.3715, 0.463, 0.4625, 0.4059, 0.5534, 0.331, 0.4705, 0.463, 0.4625, 0.331, 0.4705, 0.3916, 0.3757, 0.3916, 0.3757, 0.331, 0.4705, 0.2537, 0.3906, 0.4791, 0.6382, 0.5515, 0.724, 0.4258, 0.7249, 0.4791, 0.6382, 0.4258, 0.7249, 0.3488, 0.6443, 0.3488, 0.6443, 0.4258, 0.7249, 0.2915, 0.7353, 0.3488, 0.6443, 0.2915, 0.7353, 0.2098, 0.66, 0.3488, 0.6443, 0.2098, 0.66, 0.2704, 0.5653, 0.2704, 0.5653, 0.2098, 0.66, 0.1266, 0.5866, 0.2098, 0.66, 0.2915, 0.7353, 0.1491, 0.7546, 0.2098, 0.66, 0.1491, 0.7546, 0.0632, 0.6841, 0.0632, 0.6841, 0.1491, 0.7546, 8.836e-05, 0.7809, 0.5074, 8.836e-05, 0.4442, 0.09695, 0.5738, 0.09212, 0.7536, 0.3906, 0.7014, 0.4754, 0.8117, 0.4922, 0.7536, 0.3906, 0.6402, 0.3771, 0.7014, 0.4754, 0.2537, 0.3906, 0.1901, 0.4887, 0.331, 0.4705, 0.636, 0.1889, 0.5779, 0.2803, 0.6955, 0.289, 0.636, 0.1889, 0.513, 0.1864, 0.5779, 0.2803, 0.3809, 0.1945, 0.3173, 0.2924, 0.4522, 0.281, 0.8712, 0.5922, 0.8249, 0.6704, 0.9335, 0.689, 0.8712, 0.5922, 0.7625, 0.5737, 0.8249, 0.6704, 0.6506, 0.559, 0.6008, 0.6417, 0.7152, 0.6533, 0.6506, 0.559, 0.5324, 0.5515, 0.6008, 0.6417, 0.6506, 0.559, 0.586, 0.4646, 0.5324, 0.5515, 0.5202, 0.3715, 0.3916, 0.3757, 0.463, 0.4625, 0.4059, 0.5534, 0.3488, 0.6443, 0.4791, 0.6382, 0.4059, 0.5534, 0.2704, 0.5653, 0.3488, 0.6443, 0.1266, 0.5866, 0.0632, 0.6841, 0.2098, 0.66, 0.5738, 0.09212, 0.513, 0.1864, 0.636, 0.1889, 0.5738, 0.09212, 0.4442, 0.09695, 0.513, 0.1864, 0.4442, 0.09695, 0.3809, 0.1945, 0.513, 0.1864, 0.8117, 0.4922, 0.7625, 0.5737, 0.8712, 0.5922, 0.8117, 0.4922, 0.7014, 0.4754, 0.7625, 0.5737, 0.7014, 0.4754, 0.6506, 0.559, 0.7625, 0.5737, 0.7014, 0.4754, 0.586, 0.4646, 0.6506, 0.559, 0.7014, 0.4754, 0.6402, 0.3771, 0.586, 0.4646, 0.6402, 0.3771, 0.5202, 0.3715, 0.586, 0.4646, 0.331, 0.4705, 0.2704, 0.5653, 0.4059, 0.5534, 0.331, 0.4705, 0.1901, 0.4887, 0.2704, 0.5653, 0.1901, 0.4887, 0.1266, 0.5866, 0.2704, 0.5653, 0.6955, 0.289, 0.6402, 0.3771, 0.7536, 0.3906, 0.6955, 0.289, 0.5779, 0.2803, 0.6402, 0.3771, 0.5779, 0.2803, 0.5202, 0.3715, 0.6402, 0.3771, 0.5779, 0.2803, 0.4522, 0.281, 0.5202, 0.3715, 0.5779, 0.2803, 0.513, 0.1864, 0.4522, 0.281, 0.513, 0.1864, 0.3809, 0.1945, 0.4522, 0.281, 0.4522, 0.281, 0.3916, 0.3757, 0.5202, 0.3715, 0.4522, 0.281, 0.3173, 0.2924, 0.3916, 0.3757, 0.3173, 0.2924, 0.2537, 0.3906, 0.3916, 0.3757, 0.9335, 0.689, 0.8898, 0.7643, 0.9999, 0.7809, 0.9335, 0.689, 0.8249, 0.6704, 0.8898, 0.7643, 0.8249, 0.6704, 0.781, 0.7464, 0.8898, 0.7643, 0.8249, 0.6704, 0.7152, 0.6533, 0.781, 0.7464, 0.8249, 0.6704, 0.7625, 0.5737, 0.7152, 0.6533, 0.7625, 0.5737, 0.6506, 0.559, 0.7152, 0.6533, 0.7152, 0.6533, 0.6693, 0.7318, 0.781, 0.7464, 0.7152, 0.6533, 0.6008, 0.6417, 0.6693, 0.7318, 0.6008, 0.6417, 0.5515, 0.724, 0.6693, 0.7318, 0.6008, 0.6417, 0.4791, 0.6382, 0.5515, 0.724, 0.6008, 0.6417, 0.5324, 0.5515, 0.4791, 0.6382, 0.5324, 0.5515, 0.4059, 0.5534, 0.4791, 0.6382, 0.5324, 0.5515, 0.463, 0.4625, 0.4059, 0.5534, 0.5324, 0.5515, 0.586, 0.4646, 0.463, 0.4625, 0.586, 0.4646, 0.5202, 0.3715, 0.463, 0.4625, 0.463, 0.4625, 0.331, 0.4705, 0.4059, 0.5534, 0.463, 0.4625, 0.3916, 0.3757, 0.331, 0.4705, 0.3916, 0.3757, 0.2537, 0.3906, 0.331, 0.4705, 0.4791, 0.6382, 0.4258, 0.7249, 0.5515, 0.724, 0.4791, 0.6382, 0.3488, 0.6443, 0.4258, 0.7249, 0.3488, 0.6443, 0.2915, 0.7353, 0.4258, 0.7249, 0.3488, 0.6443, 0.2098, 0.66, 0.2915, 0.7353, 0.3488, 0.6443, 0.2704, 0.5653, 0.2098, 0.66, 0.2704, 0.5653, 0.1266, 0.5866, 0.2098, 0.66, 0.2098, 0.66, 0.1491, 0.7546, 0.2915, 0.7353, 0.2098, 0.66, 0.0632, 0.6841, 0.1491, 0.7546, 0.0632, 0.6841, 8.836e-05, 0.7809, 0.1491, 0.7546])
me_plane.materials.append(mat_sail1)
me_plane.use_remesh_preserve_volume = False
me_plane.use_remesh_preserve_attributes = False
me_plane.use_mirror_vertex_groups = False
me_plane.update()
me_cube_002 = bpy.data.meshes.new('Cube.002')
me_cube_002.from_pydata([(0.0, 0.4271, 0.1408), (0.2275, 0.3236, 0.1408), (0.1989, -0.4485, 0.1408), (0.0, -0.4485, 0.1408), (0.0, 0.4477, 0.3365), (0.2263, 0.3869, 0.3365), (0.2, -0.4485, 0.293), (0.0, -0.4485, 0.293), (0.2955, 0.2406, 0.1408), (0.2955, -0.3747, 0.1408), (0.2955, 0.2406, 0.293), (0.2955, -0.3747, 0.293), (0.0, 0.3362, 0.0248), (0.2149, 0.2464, 0.0248), (0.2138, -0.3966, 0.0248), (0.0, -0.3932, 0.0248), (0.2887, 0.1726, 0.0248), (0.2898, -0.3308, 0.0248), (0.0, 0.2881, 0.0007815), (0.2043, 0.1886, 0.0007815), (0.2237, -0.3435, 0.0007815), (0.0, -0.3493, 0.0007815), (0.2654, 0.1234, 0.0007815), (0.2654, -0.291, 0.0007815), (0.0, 0.3794, 0.3365), (0.2048, 0.3273, 0.3365), (0.181, -0.3894, 0.293), (0.0, -0.3894, 0.293), (0.2674, 0.2018, 0.293), (0.2674, -0.3261, 0.293), (0.0, 0.3794, 0.2492), (0.2048, 0.3273, 0.2492), (0.181, -0.3894, 0.2466), (0.0, -0.3894, 0.2466), (0.2674, 0.2018, 0.2466), (0.2674, -0.3261, 0.2466), (0.0, -0.01253, 0.2427), (0.0, 0.1875, 0.2427), (0.1149, 0.1875, 0.2427), (0.1149, -0.01253, 0.2427), (0.0, -0.01939, 0.3615), (0.0, 0.2081, 0.3615), (0.1286, 0.2081, 0.3615), (0.1286, -0.01939, 0.3615), (0.0, -0.02168, 0.5239), (0.0, 0.2172, 0.5239), (0.1446, 0.2172, 0.509), (0.1446, -0.02168, 0.509), (0.0, -0.2209, 0.2416), (0.0, -0.1833, 0.2416), (0.02035, -0.1915, 0.2416), (0.02035, -0.2126, 0.2416), (0.0, -0.2209, 0.9006), (0.0, -0.1833, 0.9006), (0.02035, -0.1915, 0.8932), (0.02035, -0.2126, 0.8932), (0.0, -0.2026, 0.3267), (0.0, -0.1937, 0.3458), (0.01559, -0.1957, 0.3416), (0.01559, -0.2007, 0.3309), (0.0, -0.7045, 0.5608), (0.0, -0.6956, 0.5799), (0.01559, -0.6919, 0.573), (0.01559, -0.6969, 0.5623), (0.0, -0.2036, 0.547), (0.0, -0.1916, 0.5297), (0.01559, -0.1942, 0.5335), (0.01559, -0.201, 0.5432), (0.0, 0.03226, 0.7122), (0.0, 0.04435, 0.6949), (0.01559, 0.03903, 0.6968), (0.01559, 0.03226, 0.7065)], [], [(9, 2, 14, 17), (10, 5, 25, 28), (0, 4, 5, 1), (6, 11, 29, 26), (2, 6, 7, 3), (41, 42, 38, 37), (8, 10, 11, 9), (6, 2, 9, 11), (1, 5, 10, 8), (1, 8, 16, 13), (17, 14, 20, 23), (13, 16, 22, 19), (8, 9, 17, 16), (2, 3, 15, 14), (3, 0, 12, 15), (0, 1, 13, 12), (18, 19, 20, 21), (20, 19, 22, 23), (16, 17, 23, 22), (14, 15, 21, 20), (15, 12, 18, 21), (12, 13, 19, 18), (28, 25, 31, 34), (26, 29, 35, 32), (11, 10, 28, 29), (7, 6, 26, 27), (42, 43, 39, 38), (5, 4, 24, 25), (30, 33, 32, 31), (31, 32, 35, 34), (29, 28, 34, 35), (27, 26, 32, 33), (63, 62, 61, 60), (25, 24, 30, 31), (43, 40, 36, 39), (63, 60, 56, 59), (40, 43, 47, 44), (47, 46, 45, 44), (43, 42, 46, 47), (42, 41, 45, 46), (71, 70, 69, 68), (61, 62, 58, 57), (53, 54, 50, 49), (54, 55, 51, 50), (55, 52, 48, 51), (62, 63, 59, 58), (55, 54, 53, 52), (71, 68, 64, 67), (69, 70, 66, 65), (70, 71, 67, 66)])
me_cube_002.polygons.foreach_set('use_smooth', [True] * 50)
_uv = me_cube_002.uv_layers.new(name='UVMap')
_uv.uv.foreach_set('vector', [0.3623, 0.2441, 0.3102, 0.2182, 0.3613, 0.1867, 0.39, 0.2076, 0.6167, 0.3319, 0.7047, 0.3346, 0.6832, 0.3658, 0.6008, 0.3428, 0.8901, 0.01946, 0.9285, 0.3825, 0.7047, 0.3346, 0.6515, 0.2378, 0.2943, 0.2955, 0.3495, 0.2989, 0.3639, 0.3141, 0.3004, 0.3392, 0.3102, 0.2182, 0.2943, 0.2955, 0.02375, 0.3187, 0.1469, 0.01946, 0.365, 0.6786, 0.2648, 0.6476, 0.2793, 0.5564, 0.3811, 0.5718, 0.5985, 0.2589, 0.6167, 0.3319, 0.3495, 0.2989, 0.3623, 0.2441, 0.2943, 0.2955, 0.3102, 0.2182, 0.3623, 0.2441, 0.3495, 0.2989, 0.6515, 0.2378, 0.7047, 0.3346, 0.6167, 0.3319, 0.5985, 0.2589, 0.6515, 0.2378, 0.5985, 0.2589, 0.559, 0.215, 0.5956, 0.1922, 0.39, 0.2076, 0.3613, 0.1867, 0.384, 0.1833, 0.4026, 0.1972, 0.5956, 0.1922, 0.559, 0.215, 0.5417, 0.2019, 0.569, 0.1813, 0.5985, 0.2589, 0.3623, 0.2441, 0.39, 0.2076, 0.559, 0.215, 0.3102, 0.2182, 0.1469, 0.01946, 0.3394, 0.09283, 0.3613, 0.1867, 0.1469, 0.01946, 0.8901, 0.01946, 0.6513, 0.08582, 0.3394, 0.09283, 0.8901, 0.01946, 0.6515, 0.2378, 0.5956, 0.1922, 0.6513, 0.08582, 0.6196, 0.09787, 0.569, 0.1813, 0.384, 0.1833, 0.3643, 0.1031, 0.384, 0.1833, 0.569, 0.1813, 0.5417, 0.2019, 0.4026, 0.1972, 0.559, 0.215, 0.39, 0.2076, 0.4026, 0.1972, 0.5417, 0.2019, 0.3613, 0.1867, 0.3394, 0.09283, 0.3643, 0.1031, 0.384, 0.1833, 0.3394, 0.09283, 0.6513, 0.08582, 0.6196, 0.09787, 0.3643, 0.1031, 0.6513, 0.08582, 0.5956, 0.1922, 0.569, 0.1813, 0.6196, 0.09787, 0.6008, 0.3428, 0.6832, 0.3658, 0.6535, 0.4099, 0.5904, 0.3675, 0.3004, 0.3392, 0.3639, 0.3141, 0.3692, 0.3352, 0.3143, 0.3683, 0.3495, 0.2989, 0.6167, 0.3319, 0.6008, 0.3428, 0.3639, 0.3141, 0.02375, 0.3187, 0.2943, 0.2955, 0.3004, 0.3392, 0.05688, 0.4211, 0.2648, 0.6476, 0.1342, 0.6418, 0.1214, 0.5564, 0.2793, 0.5564, 0.7047, 0.3346, 0.9285, 0.3825, 0.8735, 0.4645, 0.6832, 0.3658, 0.8014, 0.5562, 0.0858, 0.4931, 0.3143, 0.3683, 0.6535, 0.4099, 0.6535, 0.4099, 0.3143, 0.3683, 0.3692, 0.3352, 0.5904, 0.3675, 0.3639, 0.3141, 0.6008, 0.3428, 0.5904, 0.3675, 0.3692, 0.3352, 0.05688, 0.4211, 0.3004, 0.3392, 0.3143, 0.3683, 0.0858, 0.4931, 0.3953, 0.572, 0.3965, 0.5794, 0.3814, 0.589, 0.3818, 0.5623, 0.6832, 0.3658, 0.8735, 0.4645, 0.8014, 0.5562, 0.6535, 0.4099, 0.1342, 0.6418, 0.0354, 0.6688, 0.02375, 0.5677, 0.1214, 0.5564, 0.3953, 0.572, 0.3818, 0.5623, 0.7341, 0.5564, 0.7343, 0.5684, 0.0354, 0.6688, 0.1342, 0.6418, 0.1564, 0.7094, 0.109, 0.7978, 0.1564, 0.7094, 0.241, 0.7245, 0.285, 0.7987, 0.109, 0.7978, 0.1342, 0.6418, 0.2648, 0.6476, 0.241, 0.7245, 0.1564, 0.7094, 0.2648, 0.6476, 0.365, 0.6786, 0.285, 0.7987, 0.241, 0.7245, 0.5551, 0.6057, 0.5539, 0.5986, 0.5675, 0.5893, 0.5672, 0.615, 0.3814, 0.589, 0.3965, 0.5794, 0.7344, 0.577, 0.7344, 0.589, 0.9682, 0.4405, 0.9549, 0.4251, 0.9602, 0.01965, 0.9762, 0.01991, 0.9549, 0.4251, 0.9419, 0.4232, 0.9448, 0.01951, 0.9602, 0.01965, 0.9419, 0.4232, 0.9287, 0.4407, 0.9287, 0.01946, 0.9448, 0.01951, 0.3965, 0.5794, 0.3953, 0.572, 0.7343, 0.5684, 0.7344, 0.577, 0.9419, 0.4232, 0.9549, 0.4251, 0.9682, 0.4405, 0.9287, 0.4407, 0.5551, 0.6057, 0.5672, 0.615, 0.382, 0.6226, 0.3816, 0.6104, 0.5675, 0.5893, 0.5539, 0.5986, 0.3815, 0.6015, 0.3814, 0.5893, 0.5539, 0.5986, 0.5551, 0.6057, 0.3816, 0.6104, 0.3815, 0.6015])
me_cube_002.materials.append(mat_ship)
me_cube_002.use_remesh_preserve_volume = False
me_cube_002.use_remesh_preserve_attributes = False
me_cube_002.use_mirror_vertex_groups = False
me_cube_002.update()
me_cube_001 = bpy.data.meshes.new('Cube.001')
me_cube_001.from_pydata([(-0.6412, -0.1129, 1.557), (0.02426, 0.5467, 1.669), (0.1874, -0.1434, 1.865), (-0.2302, -0.3466, 1.779), (-0.5725, 0.002039, 2.089), (-0.159, 0.3288, 2.095), (-0.02471, 0.06229, 2.092), (-0.4747, -0.02447, 2.23), (-0.217, -0.1308, 2.296), (-0.5989, 0.004239, 1.899), (-0.3296, -0.2319, 2.222), (-0.4016, 0.1908, 2.159), (0.2686, 0.1174, 1.753), (-0.6478, 0.2951, 1.595), (-0.217, 0.6755, 1.68), (-0.267, 0.507, 1.987), (-0.6236, 0.3421, 1.806), (-0.5321, 0.38, 2.017), (0.4497, 0.6897, 1.653), (0.4962, -0.246, 1.764), (-0.1264, 0.09335, 1.96), (0.001234, 0.5399, 1.875), (0.4894, 0.5619, 2.185), (0.4564, 0.03582, 2.19), (0.1684, 0.1139, 2.188), (0.4043, 0.5068, 2.326), (0.153, 0.3859, 2.392), (0.5086, 0.5801, 1.995), (0.153, 0.5373, 2.318), (0.5157, 0.3086, 2.254), (0.01348, -0.1412, 1.849), (0.7578, 0.4222, 1.69), (0.7532, -0.1525, 1.776), (0.6612, -0.00275, 2.083), (0.7766, 0.3728, 1.901), (0.7437, 0.2794, 2.112), (0.1371, 0.429, 1.86), (-0.1274, 0.4346, 1.816), (0.01899, 1.703, 0.76), (-0.3359, 0.8652, 1.555), (1.155, 1.863, 0.76), (0.801, 1.138, 1.617), (1.997, 1.59, 0.76), (1.426, 0.9689, 1.617), (2.519, 0.9038, 0.7583), (1.948, 0.5145, 1.613), (2.872, -0.03785, 0.7531), (2.187, -0.06523, 1.61), (2.657, -0.8676, 0.7531), (2.055, -0.6081, 1.61), (2.143, -1.583, 0.7531), (1.677, -1.319, 1.61), (1.063, -2.156, 0.7598), (1.175, -1.655, 1.61), (0.2172, -2.341, 0.76), (-0.01608, -1.783, 1.552), (-0.6121, -2.224, 0.7515), (-0.5083, -1.697, 1.496), (-1.849, -1.94, 0.7594), (-1.004, -1.437, 1.496), (-2.35, -1.089, 0.759), (-1.344, -1.024, 1.496), (-2.538, -0.3183, 0.7595), (-1.498, -0.3283, 1.496), (-2.454, 0.3833, 0.7597), (-1.445, 0.1256, 1.496), (-2.147, 0.878, 0.7596), (-1.209, 0.4818, 1.496), (-1.072, 1.289, 0.7525), (-0.7907, 0.7262, 1.496), (0.4871, 0.2998, 1.871), (1.461, 0.1827, 1.866), (1.585, -0.1163, 1.865), (1.513, -0.4199, 1.865), (0.6051, -0.9568, 1.87), (0.3489, -1.136, 1.855), (0.0552, -1.189, 1.815), (-0.2196, -1.133, 1.771), (-0.4605, -0.987, 1.751), (-0.6575, -0.5467, 1.751), (-0.7564, -0.2875, 1.751), (-0.7328, -0.03107, 1.751), (-0.5793, 0.1912, 1.751), (-0.3614, 0.3515, 1.77), (-0.03199, -0.008564, 1.921), (-0.1115, -0.003255, 1.905), (0.03957, -0.04562, 1.935), (0.09519, -0.1116, 1.945), (0.1198, -0.1953, 1.951), (0.1021, -0.2818, 1.953), (0.05728, -0.3587, 1.947), (-0.009307, -0.4153, 1.936), (-0.08586, -0.442, 1.922), (-0.1633, -0.4336, 1.907), (-0.2338, -0.3922, 1.894), (-0.2909, -0.3248, 1.888), (-0.3278, -0.2426, 1.89), (-0.3115, -0.1581, 1.886), (-0.2596, -0.08368, 1.885), (-0.1901, -0.0296, 1.892), (0.006654, 3.066, -1.237), (1.951, 3.339, -1.237), (3.392, 2.873, -1.237), (4.159, 1.766, -1.237), (4.366, 0.3692, -1.237), (4.305, -1.216, -1.244), (3.425, -2.441, -1.244), (1.776, -3.528, -1.237), (0.3459, -3.855, -1.237), (-1.103, -3.655, -1.237), (-3.192, -3.169, -1.237), (-4.051, -1.712, -1.237), (-4.372, -0.3932, -1.237), (-4.226, 0.8075, -1.237), (-3.702, 1.654, -1.237), (-1.887, 2.358, -1.237), (0.2934, -0.3003, 2.497), (0.1803, -0.235, 2.497), (0.1803, -0.04449, 1.841), (0.1803, -0.2199, 2.197), (0.4584, -0.205, 1.841), (0.3065, -0.2927, 2.197), (0.4584, -0.5261, 1.841), (0.3065, -0.4384, 2.197), (0.1803, -0.6867, 1.841), (0.1803, -0.5112, 2.197), (-0.09775, -0.5261, 1.841), (0.05417, -0.4384, 2.197), (-0.09775, -0.205, 1.841), (0.05417, -0.2927, 2.197), (0.2934, -0.4309, 2.497), (0.1803, -0.4961, 2.497), (0.06726, -0.4309, 2.497), (0.06726, -0.3003, 2.497), (0.285, -0.3052, 2.776), (0.1803, -0.2447, 2.776), (0.285, -0.426, 2.776), (0.1803, -0.4864, 2.776), (0.07567, -0.426, 2.776), (0.07567, -0.3052, 2.776), (0.2881, -0.3034, 3.182), (0.1803, -0.2411, 3.182), (0.2881, -0.4278, 3.182), (0.1803, -0.49, 3.182), (0.07256, -0.4278, 3.182), (0.07256, -0.3034, 3.182), (0.33, -0.2791, 3.537), (0.1803, -0.1927, 3.537), (0.33, -0.452, 3.537), (0.1803, -0.5385, 3.537), (0.03059, -0.452, 3.537), (0.03059, -0.2791, 3.537), (0.3904, -0.2443, 3.673), (0.1803, -0.123, 3.673), (0.3904, -0.4869, 3.673), (0.1803, -0.6082, 3.673), (-0.02976, -0.4869, 3.673), (-0.02976, -0.2443, 3.673), (0.3006, -0.2961, 3.838), (0.1803, -0.2267, 3.838), (0.3006, -0.435, 3.838), (0.1803, -0.5044, 3.838), (0.06005, -0.435, 3.838), (0.06005, -0.2961, 3.838), (-0.322, -0.5818, 3.888), (-0.322, -0.1425, 3.888), (-0.07842, -0.2209, 3.851), (-0.07842, -0.5033, 3.851), (-0.3202, -0.5818, 3.928), (-0.3202, -0.1425, 3.928), (-0.0718, -0.2209, 3.89), (-0.0718, -0.5033, 3.89), (-0.6057, -0.5334, 3.803), (-0.6057, -0.1909, 3.803), (-0.616, -0.5334, 3.842), (-0.616, -0.1909, 3.842), (-0.9352, -0.4346, 3.602), (-0.9352, -0.2897, 3.602), (-0.9574, -0.4346, 3.635), (-0.9574, -0.2897, 3.635), (0.02573, -0.2835, 3.786), (0.02573, -0.4408, 3.786), (0.05135, -0.2835, 3.817), (0.05135, -0.4408, 3.817), (0.7028, -0.1637, 3.888), (0.6922, -0.6028, 3.888), (0.4506, -0.5186, 3.851), (0.4573, -0.2362, 3.851), (0.7009, -0.1637, 3.928), (0.6904, -0.6027, 3.928), (0.4439, -0.5184, 3.89), (0.4507, -0.2361, 3.89), (0.9852, -0.2189, 3.803), (0.977, -0.5612, 3.803), (0.9955, -0.2191, 3.842), (0.9873, -0.5615, 3.842), (1.312, -0.3255, 3.602), (1.309, -0.4704, 3.602), (1.334, -0.3261, 3.635), (1.331, -0.4709, 3.635), (0.3479, -0.4536, 3.786), (0.3517, -0.2962, 3.786), (0.3223, -0.4529, 3.817), (0.3261, -0.2956, 3.817), (0.1886, 0.117, 3.854), (0.5956, -0.04777, 3.845), (0.4304, -0.2467, 3.841), (0.1686, -0.1407, 3.846), (0.1905, 0.1198, 3.893), (0.5976, -0.045, 3.885), (0.4305, -0.2484, 3.881), (0.1688, -0.1424, 3.886), (0.3327, 0.3505, 3.733), (0.6501, 0.222, 3.726), (0.3391, 0.3643, 3.769), (0.6564, 0.2358, 3.763), (0.5328, 0.594, 3.488), (0.667, 0.5397, 3.486), (0.5432, 0.6182, 3.518), (0.6775, 0.5638, 3.515), (0.3297, -0.3262, 3.792), (0.1838, -0.2672, 3.795), (0.3222, -0.3464, 3.825), (0.1763, -0.2874, 3.828), (-0.227, -0.05635, 3.856), (0.1595, 0.1523, 3.857), (0.2075, -0.1019, 3.855), (-0.04097, -0.236, 3.855), (-0.229, -0.05288, 3.896), (0.1575, 0.1557, 3.897), (0.2079, -0.1026, 3.895), (-0.04066, -0.2368, 3.894), (-0.3116, 0.2029, 3.731), (-0.01027, 0.3656, 3.732), (-0.3192, 0.2168, 3.768), (-0.01786, 0.3794, 3.769), (-0.365, 0.5111, 3.484), (-0.2375, 0.5799, 3.484), (-0.3778, 0.5347, 3.513), (-0.2503, 0.6035, 3.514), (0.206, -0.2304, 3.807), (0.06753, -0.3051, 3.806), (0.2159, -0.2488, 3.841), (0.07738, -0.3236, 3.84), (0.04157, -0.8782, 3.82), (-0.2904, -0.5906, 3.819), (-0.07, -0.456, 3.834), (0.1434, -0.6409, 3.834), (0.03723, -0.8831, 3.859), (-0.2947, -0.5955, 3.858), (-0.07119, -0.4572, 3.873), (0.1422, -0.6421, 3.874), (-0.1649, -1.043, 3.678), (-0.4237, -0.8188, 3.677), (-0.1768, -1.057, 3.714), (-0.4356, -0.8324, 3.713), (-0.4225, -1.19, 3.412), (-0.532, -1.095, 3.412), (-0.4413, -1.212, 3.44), (-0.5508, -1.117, 3.439), (0.05279, -0.4098, 3.793), (0.1717, -0.5129, 3.793), (0.06497, -0.3957, 3.828), (0.1839, -0.4987, 3.828), (0.6026, -0.663, 3.777), (0.2309, -0.8958, 3.754), (0.1689, -0.6566, 3.83), (0.4079, -0.5069, 3.845), (0.6093, -0.6773, 3.814), (0.2376, -0.9101, 3.79), (0.1731, -0.6671, 3.868), (0.4121, -0.5174, 3.883), (0.6868, -0.8683, 3.575), (0.397, -1.05, 3.557), (0.6992, -0.8912, 3.605), (0.4095, -1.073, 3.587), (0.7289, -1.088, 3.246), (0.6063, -1.165, 3.238), (0.7462, -1.118, 3.266), (0.6236, -1.195, 3.258), (0.1578, -0.52, 3.821), (0.291, -0.4366, 3.829), (0.1508, -0.5128, 3.859), (0.284, -0.4293, 3.868)], [], [(9, 11, 17, 16), (5, 6, 2, 12, 1), (8, 7, 10), (7, 4, 9, 10), (0, 1, 12, 2, 3), (7, 8, 11, 4), (10, 9, 0, 3), (4, 11, 9), (8, 6, 5, 11), (6, 8, 10, 3, 2), (17, 15, 14, 13, 16), (0, 9, 16, 13), (1, 0, 13, 14), (5, 1, 14, 15), (11, 5, 15, 17), (27, 29, 35, 34), (23, 24, 20, 30, 19), (26, 25, 28), (25, 22, 27, 28), (18, 19, 30, 20, 21), (25, 26, 29, 22), (28, 27, 18, 21), (22, 29, 27), (26, 24, 23, 29), (24, 26, 28, 21, 20), (35, 33, 32, 31, 34), (18, 27, 34, 31), (19, 18, 31, 32), (23, 19, 32, 33), (29, 23, 33, 35), (74, 73, 89, 90), (55, 53, 75, 76), (38, 39, 41, 40), (83, 82, 98, 99), (69, 67, 82, 83), (40, 41, 43, 42), (71, 70, 86, 87), (47, 45, 71, 72), (42, 43, 45, 44), (82, 81, 97, 98), (61, 59, 78, 79), (44, 45, 47, 46), (75, 74, 90, 91), (53, 51, 74, 75), (46, 47, 49, 48), (79, 78, 94, 95), (67, 65, 81, 82), (48, 49, 51, 50), (37, 83, 99, 85), (45, 43, 70, 71), (50, 51, 53, 52), (72, 71, 87, 88), (41, 39, 37, 36), (52, 53, 55, 54), (76, 75, 91, 92), (59, 57, 77, 78), (54, 55, 57, 56), (36, 37, 85, 84), (51, 49, 73, 74), (56, 57, 59, 58), (80, 79, 95, 96), (65, 63, 80, 81), (58, 59, 61, 60), (73, 72, 88, 89), (43, 41, 36, 70), (60, 61, 63, 62), (84, 85, 99, 98, 97, 96, 95, 94, 93, 92, 91, 90, 89, 88, 87, 86), (39, 69, 83, 37), (62, 63, 65, 64), (49, 47, 72, 73), (77, 76, 92, 93), (64, 65, 67, 66), (57, 55, 76, 77), (68, 69, 39, 38), (66, 67, 69, 68), (78, 77, 93, 94), (63, 61, 79, 80), (38, 40, 101, 100), (81, 80, 96, 97), (70, 36, 84, 86), (100, 101, 102, 103, 104, 105, 106, 107, 108, 109, 110, 111, 112, 113, 114, 115), (46, 48, 105, 104), (54, 56, 109, 108), (40, 42, 102, 101), (62, 64, 113, 112), (48, 50, 106, 105), (56, 58, 110, 109), (42, 44, 103, 102), (64, 66, 114, 113), (50, 52, 107, 106), (68, 38, 100, 115), (58, 60, 111, 110), (44, 46, 104, 103), (66, 68, 115, 114), (52, 54, 108, 107), (60, 62, 112, 111), (131, 130, 136, 137), (125, 123, 130, 131), (118, 119, 121, 120), (132, 131, 137, 138), (127, 125, 131, 132), (120, 121, 123, 122), (134, 135, 141, 140), (129, 127, 132, 133), (122, 123, 125, 124), (121, 119, 117, 116), (116, 117, 135, 134), (124, 125, 127, 126), (119, 129, 133, 117), (128, 129, 119, 118), (126, 127, 129, 128), (130, 116, 134, 136), (123, 121, 116, 130), (118, 120, 122, 124, 126, 128), (133, 132, 138, 139), (117, 133, 139, 135), (140, 141, 147, 146), (136, 134, 140, 142), (137, 136, 142, 143), (138, 137, 143, 144), (139, 138, 144, 145), (135, 139, 145, 141), (146, 147, 153, 152), (142, 140, 146, 148), (143, 142, 148, 149), (144, 143, 149, 150), (145, 144, 150, 151), (141, 145, 151, 147), (152, 153, 159, 158), (148, 146, 152, 154), (149, 148, 154, 155), (150, 149, 155, 156), (151, 150, 156, 157), (147, 151, 157, 153), (158, 159, 163, 162, 161, 160), (154, 152, 158, 160), (155, 154, 160, 161), (156, 155, 161, 162), (157, 156, 162, 163), (153, 157, 163, 159), (165, 164, 172, 173), (169, 170, 166, 165), (167, 166, 180, 181), (171, 168, 164, 167), (164, 165, 166, 167), (171, 170, 169, 168), (173, 172, 176, 177), (169, 165, 173, 175), (168, 169, 175, 174), (164, 168, 174, 172), (178, 179, 177, 176), (175, 173, 177, 179), (174, 175, 179, 178), (172, 174, 178, 176), (182, 183, 181, 180), (171, 167, 181, 183), (170, 171, 183, 182), (166, 170, 182, 180), (185, 184, 192, 193), (189, 190, 186, 185), (187, 186, 200, 201), (191, 188, 184, 187), (184, 185, 186, 187), (191, 190, 189, 188), (193, 192, 196, 197), (189, 185, 193, 195), (188, 189, 195, 194), (184, 188, 194, 192), (198, 199, 197, 196), (195, 193, 197, 199), (194, 195, 199, 198), (192, 194, 198, 196), (202, 203, 201, 200), (191, 187, 201, 203), (190, 191, 203, 202), (186, 190, 202, 200), (205, 204, 212, 213), (209, 210, 206, 205), (207, 206, 220, 221), (211, 208, 204, 207), (204, 205, 206, 207), (211, 210, 209, 208), (213, 212, 216, 217), (209, 205, 213, 215), (208, 209, 215, 214), (204, 208, 214, 212), (218, 219, 217, 216), (215, 213, 217, 219), (214, 215, 219, 218), (212, 214, 218, 216), (222, 223, 221, 220), (211, 207, 221, 223), (210, 211, 223, 222), (206, 210, 222, 220), (225, 224, 232, 233), (229, 230, 226, 225), (227, 226, 240, 241), (231, 228, 224, 227), (224, 225, 226, 227), (231, 230, 229, 228), (233, 232, 236, 237), (229, 225, 233, 235), (228, 229, 235, 234), (224, 228, 234, 232), (238, 239, 237, 236), (235, 233, 237, 239), (234, 235, 239, 238), (232, 234, 238, 236), (242, 243, 241, 240), (231, 227, 241, 243), (230, 231, 243, 242), (226, 230, 242, 240), (245, 244, 252, 253), (249, 250, 246, 245), (247, 246, 260, 261), (251, 248, 244, 247), (244, 245, 246, 247), (251, 250, 249, 248), (253, 252, 256, 257), (249, 245, 253, 255), (248, 249, 255, 254), (244, 248, 254, 252), (258, 259, 257, 256), (255, 253, 257, 259), (254, 255, 259, 258), (252, 254, 258, 256), (262, 263, 261, 260), (251, 247, 261, 263), (250, 251, 263, 262), (246, 250, 262, 260), (265, 264, 272, 273), (269, 270, 266, 265), (267, 266, 280, 281), (271, 268, 264, 267), (264, 265, 266, 267), (271, 270, 269, 268), (273, 272, 276, 277), (269, 265, 273, 275), (268, 269, 275, 274), (264, 268, 274, 272), (278, 279, 277, 276), (275, 273, 277, 279), (274, 275, 279, 278), (272, 274, 278, 276), (282, 283, 281, 280), (271, 267, 281, 283), (270, 271, 283, 282), (266, 270, 282, 280)])
me_cube_001.polygons.foreach_set('use_smooth', [True] * 248)
_uv = me_cube_001.uv_layers.new(name='UVMap')
_uv.uv.foreach_set('vector', [0.3856, 0.7617, 0.4052, 0.7669, 0.4026, 0.7839, 0.3949, 0.7848, 0.3032, 0.691, 0.3059, 0.6717, 0.3244, 0.6588, 0.3302, 0.6788, 0.3323, 0.7108, 0.407, 0.7395, 0.3935, 0.7551, 0.3961, 0.7368, 0.3856, 0.7215, 0.3918, 0.7107, 0.4037, 0.7032, 0.3931, 0.7368, 0.1463, 0.7146, 0.2127, 0.697, 0.2127, 0.7333, 0.1981, 0.7471, 0.1641, 0.7448, 0.3935, 0.7551, 0.407, 0.7395, 0.4052, 0.7669, 0.3876, 0.7603, 0.3931, 0.7368, 0.4037, 0.7032, 0.4269, 0.6944, 0.4269, 0.7326, 0.3457, 0.7257, 0.3538, 0.7109, 0.3538, 0.7371, 0.407, 0.7395, 0.4255, 0.7463, 0.4255, 0.7681, 0.4052, 0.7669, 0.3059, 0.6717, 0.2927, 0.6557, 0.299, 0.649, 0.3323, 0.6448, 0.3244, 0.6588, 0.4702, 0.7823, 0.4745, 0.7614, 0.4975, 0.7566, 0.5, 0.7955, 0.4849, 0.7911, 0.4269, 0.6944, 0.4037, 0.7032, 0.4043, 0.6869, 0.4183, 0.6806, 0.2127, 0.697, 0.1463, 0.7146, 0.1607, 0.6885, 0.202, 0.6801, 0.4674, 0.7569, 0.5, 0.7427, 0.4975, 0.7566, 0.4745, 0.7614, 0.4052, 0.7669, 0.4255, 0.7681, 0.4241, 0.7835, 0.4026, 0.7839, 0.7025, 0.6952, 0.6866, 0.6727, 0.6974, 0.6721, 0.7117, 0.6812, 0.758, 0.7503, 0.762, 0.7297, 0.7813, 0.7155, 0.7856, 0.7345, 0.7856, 0.7692, 0.4764, 0.6996, 0.4654, 0.7166, 0.4654, 0.698, 0.2504, 0.7932, 0.2405, 0.7856, 0.2345, 0.7729, 0.2664, 0.7875, 0.27, 0.6801, 0.2739, 0.7487, 0.2386, 0.7413, 0.2284, 0.7243, 0.2375, 0.6914, 0.4654, 0.7166, 0.4764, 0.6996, 0.4788, 0.7262, 0.4605, 0.7219, 0.2664, 0.7875, 0.2345, 0.7729, 0.2284, 0.7487, 0.2664, 0.7534, 0.6889, 0.6918, 0.6866, 0.6727, 0.7025, 0.6952, 0.4764, 0.6996, 0.496, 0.7025, 0.4991, 0.7242, 0.4788, 0.7262, 0.496, 0.7025, 0.4764, 0.6996, 0.4654, 0.698, 0.4663, 0.6857, 0.5, 0.6806, 0.6974, 0.6721, 0.7025, 0.652, 0.7264, 0.6444, 0.7264, 0.687, 0.7117, 0.6812, 0.7261, 0.7068, 0.7025, 0.6952, 0.7117, 0.6812, 0.7264, 0.687, 0.2739, 0.7487, 0.27, 0.6801, 0.2927, 0.6996, 0.2927, 0.7418, 0.758, 0.7503, 0.7856, 0.7692, 0.783, 0.7814, 0.7632, 0.7659, 0.4788, 0.7262, 0.4991, 0.7242, 0.5, 0.7391, 0.4788, 0.7427, 0.8, 0.351, 0.7764, 0.4246, 0.7436, 0.3264, 0.7484, 0.3219, 0.8484, 0.2923, 0.8588, 0.3796, 0.8085, 0.3297, 0.8074, 0.3078, 0.5617, 0.7274, 0.5043, 0.7703, 0.5, 0.6848, 0.5621, 0.6444, 0.6906, 0.3032, 0.6984, 0.2849, 0.7235, 0.3036, 0.7208, 0.3095, 0.6564, 0.278, 0.667, 0.2441, 0.6984, 0.2849, 0.6906, 0.3032, 0.6059, 0.4336, 0.6531, 0.3987, 0.6754, 0.4405, 0.6391, 0.4892, 0.7325, 0.4308, 0.7083, 0.3632, 0.7257, 0.3257, 0.7314, 0.3286, 0.7617, 0.4779, 0.7164, 0.4703, 0.7325, 0.4308, 0.7559, 0.4347, 0.6391, 0.4892, 0.6754, 0.4405, 0.7164, 0.4703, 0.6967, 0.5152, 0.6984, 0.2849, 0.7118, 0.2703, 0.7279, 0.2987, 0.7235, 0.3036, 0.7724, 0.2098, 0.8074, 0.2273, 0.7845, 0.2741, 0.7499, 0.2673, 0.5628, 0.6444, 0.6257, 0.6731, 0.6253, 0.7156, 0.5621, 0.7135, 0.8085, 0.3297, 0.8, 0.351, 0.7484, 0.3219, 0.7513, 0.3162, 0.8588, 0.3796, 0.843, 0.421, 0.8, 0.351, 0.8085, 0.3297, 0.5621, 0.7135, 0.6253, 0.7156, 0.6253, 0.7553, 0.5622, 0.7743, 0.7499, 0.2673, 0.7845, 0.2741, 0.7459, 0.3004, 0.7402, 0.2974, 0.667, 0.2441, 0.6886, 0.2214, 0.7118, 0.2703, 0.6984, 0.2849, 0.5622, 0.7743, 0.6253, 0.7553, 0.6255, 0.8075, 0.5624, 0.8268, 0.6885, 0.3214, 0.6906, 0.3032, 0.7208, 0.3095, 0.7202, 0.3155, 0.7164, 0.4703, 0.6754, 0.4405, 0.7083, 0.3632, 0.7325, 0.4308, 0.5624, 0.8268, 0.6255, 0.8075, 0.6257, 0.8321, 0.5634, 0.8687, 0.7559, 0.4347, 0.7325, 0.4308, 0.7314, 0.3286, 0.7377, 0.329, 0.6531, 0.3987, 0.654, 0.3129, 0.6885, 0.3214, 0.6933, 0.3403, 0.6866, 0.8345, 0.6257, 0.8212, 0.6293, 0.7519, 0.6859, 0.7888, 0.8074, 0.3078, 0.8085, 0.3297, 0.7513, 0.3162, 0.752, 0.3102, 0.8074, 0.2273, 0.8341, 0.2584, 0.7989, 0.289, 0.7845, 0.2741, 0.6859, 0.7888, 0.6293, 0.7519, 0.6335, 0.7179, 0.6866, 0.7325, 0.6933, 0.3403, 0.6885, 0.3214, 0.7202, 0.3155, 0.7219, 0.3212, 0.843, 0.421, 0.7984, 0.4596, 0.7764, 0.4246, 0.8, 0.351, 0.6866, 0.7325, 0.6335, 0.7179, 0.6341, 0.677, 0.6865, 0.6444, 0.7297, 0.2645, 0.7499, 0.2673, 0.7402, 0.2974, 0.7337, 0.2962, 0.6886, 0.2214, 0.7202, 0.2102, 0.7297, 0.2645, 0.7118, 0.2703, 0.8285, 0.1569, 0.8074, 0.2273, 0.7724, 0.2098, 0.7595, 0.135, 0.7764, 0.4246, 0.7559, 0.4347, 0.7377, 0.329, 0.7436, 0.3264, 0.6754, 0.4405, 0.6531, 0.3987, 0.6933, 0.3403, 0.7083, 0.3632, 0.7595, 0.135, 0.7724, 0.2098, 0.7202, 0.2102, 0.7014, 0.1342, 0.7219, 0.3212, 0.7202, 0.3155, 0.7208, 0.3095, 0.7235, 0.3036, 0.7279, 0.2987, 0.7337, 0.2962, 0.7402, 0.2974, 0.7459, 0.3004, 0.7501, 0.3048, 0.752, 0.3102, 0.7513, 0.3162, 0.7484, 0.3219, 0.7436, 0.3264, 0.7377, 0.329, 0.7314, 0.3286, 0.7257, 0.3257, 0.654, 0.3129, 0.6564, 0.278, 0.6906, 0.3032, 0.6885, 0.3214, 0.7014, 0.1342, 0.7202, 0.2102, 0.6886, 0.2214, 0.6526, 0.1517, 0.7984, 0.4596, 0.7617, 0.4779, 0.7559, 0.4347, 0.7764, 0.4246, 0.7989, 0.289, 0.8074, 0.3078, 0.752, 0.3102, 0.7501, 0.3048, 0.6526, 0.1517, 0.6886, 0.2214, 0.667, 0.2441, 0.6223, 0.1817, 0.8341, 0.2584, 0.8484, 0.2923, 0.8074, 0.3078, 0.7989, 0.289, 0.5621, 0.8128, 0.5085, 0.8052, 0.5043, 0.7703, 0.5617, 0.7274, 0.5615, 0.897, 0.5086, 0.8398, 0.5085, 0.8052, 0.5621, 0.8128, 0.7845, 0.2741, 0.7989, 0.289, 0.7501, 0.3048, 0.7459, 0.3004, 0.7202, 0.2102, 0.7724, 0.2098, 0.7499, 0.2673, 0.7297, 0.2645, 0.5988, 0.3499, 0.6059, 0.4336, 0.5123, 0.5125, 0.5, 0.3693, 0.7118, 0.2703, 0.7297, 0.2645, 0.7337, 0.2962, 0.7279, 0.2987, 0.7083, 0.3632, 0.6933, 0.3403, 0.7219, 0.3212, 0.7257, 0.3257, 0.0, 0.2754, 0.01224, 0.132, 0.06907, 0.03673, 0.1607, 0.0, 0.2639, 0.008071, 0.3761, 0.03837, 0.4493, 0.1213, 0.5, 0.2569, 0.5, 0.3644, 0.462, 0.4646, 0.3932, 0.6059, 0.2751, 0.6434, 0.1756, 0.6448, 0.0922, 0.6147, 0.04027, 0.5635, 0.01965, 0.4223, 0.7697, 0.525, 0.8255, 0.4961, 0.8761, 0.606, 0.7639, 0.6363, 0.8909, 0.2978, 0.869, 0.2405, 0.962, 0.1799, 1.0, 0.2801, 0.6059, 0.4336, 0.6391, 0.4892, 0.5691, 0.6078, 0.5123, 0.5125, 0.7014, 0.1342, 0.6526, 0.1517, 0.5922, 0.03008, 0.6756, 0.0, 0.8255, 0.4961, 0.8682, 0.4477, 0.9493, 0.5231, 0.8761, 0.606, 0.869, 0.2405, 0.8285, 0.1569, 0.8932, 0.03878, 0.962, 0.1799, 0.6391, 0.4892, 0.6967, 0.5152, 0.6607, 0.6444, 0.5691, 0.6078, 0.6526, 0.1517, 0.6223, 0.1817, 0.5403, 0.08133, 0.5922, 0.03008, 0.8682, 0.4477, 0.8915, 0.3612, 1.0, 0.3876, 0.9493, 0.5231, 0.6105, 0.2652, 0.5988, 0.3499, 0.5, 0.3693, 0.5197, 0.2224, 0.8285, 0.1569, 0.7595, 0.135, 0.7751, 0.001285, 0.8932, 0.03878, 0.6967, 0.5152, 0.7697, 0.525, 0.7639, 0.6363, 0.6607, 0.6444, 0.6223, 0.1817, 0.6105, 0.2652, 0.5197, 0.2224, 0.5403, 0.08133, 0.8915, 0.3612, 0.8909, 0.2978, 1.0, 0.2801, 1.0, 0.3876, 0.7595, 0.135, 0.7014, 0.1342, 0.6756, 0.0, 0.7751, 0.001285, 0.1945, 0.6661, 0.1945, 0.6613, 0.2149, 0.661, 0.215, 0.6654, 0.1726, 0.6672, 0.1725, 0.6619, 0.1945, 0.6613, 0.1945, 0.6661, 0.1461, 0.6607, 0.1202, 0.6647, 0.1203, 0.6575, 0.1463, 0.6448, 0.452, 0.6646, 0.4522, 0.6742, 0.4318, 0.6741, 0.4316, 0.6653, 0.474, 0.6637, 0.4742, 0.6743, 0.4522, 0.6742, 0.452, 0.6646, 0.1463, 0.6448, 0.1725, 0.6512, 0.1725, 0.6619, 0.1463, 0.6683, 0.0779, 0.6595, 0.07781, 0.6655, 0.04804, 0.6656, 0.04813, 0.6594, 0.4742, 0.6581, 0.474, 0.6637, 0.452, 0.6646, 0.4522, 0.6596, 0.1463, 0.6683, 0.1725, 0.6619, 0.1726, 0.6672, 0.1464, 0.6801, 0.1203, 0.6575, 0.1202, 0.6647, 0.09824, 0.6652, 0.09833, 0.6587, 0.09833, 0.6587, 0.09824, 0.6652, 0.07781, 0.6655, 0.0779, 0.6595, 0.5, 0.6806, 0.4742, 0.6743, 0.474, 0.6637, 0.4996, 0.6571, 0.1202, 0.6647, 0.1203, 0.6751, 0.09833, 0.6745, 0.09824, 0.6652, 0.1463, 0.6837, 0.1203, 0.6751, 0.1202, 0.6647, 0.1461, 0.6607, 0.4996, 0.6571, 0.474, 0.6637, 0.4742, 0.6581, 0.5, 0.6448, 0.1945, 0.6613, 0.1945, 0.6517, 0.2149, 0.6521, 0.2149, 0.661, 0.1725, 0.6619, 0.1725, 0.6512, 0.1945, 0.6517, 0.1945, 0.6613, 0.2127, 0.7824, 0.1923, 0.7942, 0.1719, 0.7824, 0.1719, 0.7589, 0.1923, 0.7471, 0.2127, 0.7589, 0.4522, 0.6596, 0.452, 0.6646, 0.4316, 0.6653, 0.4318, 0.6606, 0.09824, 0.6652, 0.09833, 0.6745, 0.0779, 0.6741, 0.07781, 0.6655, 0.04813, 0.6594, 0.04804, 0.6656, 0.02198, 0.6647, 0.0221, 0.6561, 0.2149, 0.661, 0.2149, 0.6521, 0.2447, 0.652, 0.2447, 0.6611, 0.215, 0.6654, 0.2149, 0.661, 0.2447, 0.6611, 0.2448, 0.6657, 0.4316, 0.6653, 0.4318, 0.6741, 0.402, 0.6748, 0.4019, 0.6657, 0.4318, 0.6606, 0.4316, 0.6653, 0.4019, 0.6657, 0.402, 0.6609, 0.07781, 0.6655, 0.0779, 0.6741, 0.04813, 0.6745, 0.04804, 0.6656, 0.0221, 0.6561, 0.02198, 0.6647, 0.01195, 0.6632, 0.01213, 0.6512, 0.2447, 0.6611, 0.2447, 0.652, 0.2707, 0.6502, 0.2707, 0.6629, 0.2448, 0.6657, 0.2447, 0.6611, 0.2707, 0.6629, 0.2708, 0.6692, 0.4019, 0.6657, 0.402, 0.6748, 0.376, 0.6771, 0.3757, 0.6645, 0.402, 0.6609, 0.4019, 0.6657, 0.3757, 0.6645, 0.376, 0.6578, 0.04804, 0.6656, 0.04813, 0.6745, 0.0221, 0.677, 0.02198, 0.6647, 0.01213, 0.6512, 0.01195, 0.6632, 0.0, 0.6656, 0.0001007, 0.6586, 0.2707, 0.6629, 0.2707, 0.6502, 0.2806, 0.6476, 0.2806, 0.6654, 0.2708, 0.6692, 0.2707, 0.6629, 0.2806, 0.6654, 0.2807, 0.6743, 0.3757, 0.6645, 0.376, 0.6771, 0.366, 0.68, 0.3656, 0.6622, 0.376, 0.6578, 0.3757, 0.6645, 0.3656, 0.6622, 0.366, 0.6529, 0.02198, 0.6647, 0.0221, 0.677, 0.01213, 0.6806, 0.01195, 0.6632, 0.4508, 0.7599, 0.4565, 0.7684, 0.4521, 0.7775, 0.4419, 0.7783, 0.4362, 0.7698, 0.4406, 0.7607, 0.2806, 0.6654, 0.2806, 0.6476, 0.2927, 0.6514, 0.2927, 0.6616, 0.4288, 0.7708, 0.4365, 0.7549, 0.4406, 0.7607, 0.4362, 0.7698, 0.3656, 0.6622, 0.366, 0.68, 0.354, 0.6762, 0.3538, 0.666, 0.4565, 0.7843, 0.4388, 0.7855, 0.4419, 0.7783, 0.4521, 0.7775, 0.01195, 0.6632, 0.01213, 0.6806, 0.0001007, 0.6755, 0.0, 0.6656, 0.1146, 0.7124, 0.1463, 0.7069, 0.1463, 0.7281, 0.1216, 0.7324, 0.2127, 0.701, 0.2186, 0.6862, 0.2214, 0.6872, 0.2155, 0.7017, 0.1376, 0.6903, 0.1172, 0.6939, 0.1203, 0.6857, 0.1317, 0.6837, 0.2884, 0.809, 0.2827, 0.7974, 0.2856, 0.7967, 0.2911, 0.808, 0.1463, 0.7069, 0.1146, 0.7124, 0.1172, 0.6939, 0.1376, 0.6903, 0.3769, 0.7479, 0.3565, 0.7446, 0.3538, 0.7258, 0.3856, 0.731, 0.1216, 0.7324, 0.1463, 0.7281, 0.1432, 0.7534, 0.1327, 0.7552, 0.2127, 0.701, 0.2155, 0.7017, 0.2176, 0.7234, 0.2146, 0.7235, 0.3856, 0.731, 0.3538, 0.7258, 0.3608, 0.7047, 0.3856, 0.7088, 0.2856, 0.7967, 0.2827, 0.7974, 0.2845, 0.7763, 0.2874, 0.7764, 0.1435, 0.755, 0.133, 0.7568, 0.1327, 0.7552, 0.1432, 0.7534, 0.2146, 0.7235, 0.2176, 0.7234, 0.2272, 0.7509, 0.2246, 0.752, 0.3856, 0.7088, 0.3608, 0.7047, 0.372, 0.6806, 0.3824, 0.6824, 0.2874, 0.7764, 0.2845, 0.7763, 0.2941, 0.7487, 0.2968, 0.7496, 0.3434, 0.7225, 0.3434, 0.7109, 0.3457, 0.7109, 0.3457, 0.7225, 0.2884, 0.809, 0.2911, 0.808, 0.2968, 0.811, 0.295, 0.813, 0.3565, 0.7446, 0.3769, 0.7479, 0.3709, 0.7559, 0.3595, 0.754, 0.2214, 0.6872, 0.2186, 0.6862, 0.2254, 0.6801, 0.2272, 0.6823, 0.03171, 0.7313, 0.0, 0.7258, 0.006987, 0.706, 0.03171, 0.7103, 0.2664, 0.7748, 0.2733, 0.7573, 0.2761, 0.7584, 0.2692, 0.7756, 0.002546, 0.7444, 0.02293, 0.7479, 0.01704, 0.7548, 0.005676, 0.7528, 0.06986, 0.7463, 0.06323, 0.7281, 0.06606, 0.7274, 0.07258, 0.7452, 0.0, 0.7258, 0.03171, 0.7313, 0.02293, 0.7479, 0.002546, 0.7444, 0.4314, 0.6924, 0.4518, 0.689, 0.4605, 0.706, 0.4288, 0.7114, 0.03171, 0.7103, 0.006987, 0.706, 0.01807, 0.6837, 0.02853, 0.6855, 0.2664, 0.7748, 0.2692, 0.7756, 0.2718, 0.7928, 0.269, 0.7928, 0.4288, 0.7114, 0.4605, 0.706, 0.4605, 0.7278, 0.4358, 0.732, 0.06606, 0.7274, 0.06323, 0.7281, 0.06559, 0.7078, 0.06849, 0.7079, 0.2982, 0.7214, 0.2982, 0.7108, 0.3006, 0.7108, 0.3006, 0.7214, 0.269, 0.7928, 0.2718, 0.7928, 0.2827, 0.8132, 0.2801, 0.814, 0.4358, 0.732, 0.4605, 0.7278, 0.4573, 0.7531, 0.4468, 0.7549, 0.06849, 0.7079, 0.06559, 0.7078, 0.07633, 0.6837, 0.07901, 0.6847, 0.01675, 0.7566, 0.005384, 0.7546, 0.005676, 0.7528, 0.01704, 0.7548, 0.06986, 0.7463, 0.07258, 0.7452, 0.07901, 0.7528, 0.07717, 0.755, 0.4518, 0.689, 0.4314, 0.6924, 0.4343, 0.6826, 0.4457, 0.6806, 0.2761, 0.7584, 0.2733, 0.7573, 0.2809, 0.7487, 0.2827, 0.7508, 0.758, 0.6918, 0.7264, 0.6856, 0.7334, 0.6668, 0.758, 0.6716, 0.8027, 0.7349, 0.8079, 0.721, 0.8107, 0.7221, 0.8055, 0.7357, 0.7286, 0.7045, 0.7489, 0.7084, 0.7426, 0.7155, 0.7313, 0.7133, 0.2927, 0.7192, 0.2948, 0.7108, 0.2976, 0.7114, 0.2956, 0.7198, 0.7264, 0.6856, 0.758, 0.6918, 0.7489, 0.7084, 0.7286, 0.7045, 0.03375, 0.6962, 0.05402, 0.6922, 0.06323, 0.7092, 0.03171, 0.7154, 0.758, 0.6716, 0.7334, 0.6668, 0.744, 0.6463, 0.7544, 0.6484, 0.8027, 0.7349, 0.8055, 0.7357, 0.8072, 0.7573, 0.8043, 0.7573, 0.03171, 0.7154, 0.06323, 0.7092, 0.06323, 0.7302, 0.03865, 0.7351, 0.3393, 0.7542, 0.3368, 0.7559, 0.3343, 0.738, 0.3369, 0.737, 0.7445, 0.6444, 0.7549, 0.6465, 0.7544, 0.6484, 0.744, 0.6463, 0.8043, 0.7573, 0.8072, 0.7573, 0.8159, 0.7851, 0.8133, 0.7861, 0.03865, 0.7351, 0.06323, 0.7302, 0.05949, 0.7542, 0.04909, 0.7563, 0.3369, 0.737, 0.3343, 0.738, 0.3367, 0.7113, 0.3393, 0.7109, 0.2927, 0.7372, 0.2951, 0.726, 0.2976, 0.7263, 0.2952, 0.7374, 0.2927, 0.7192, 0.2956, 0.7198, 0.2976, 0.7263, 0.2951, 0.726, 0.05402, 0.6922, 0.03375, 0.6962, 0.03612, 0.6859, 0.04742, 0.6837, 0.8107, 0.7221, 0.8079, 0.721, 0.8141, 0.7155, 0.8159, 0.7178, 0.3323, 0.7559, 0.3006, 0.7501, 0.3076, 0.7312, 0.3323, 0.7357, 0.1554, 0.7732, 0.1625, 0.7556, 0.1652, 0.7568, 0.1582, 0.774, 0.303, 0.7689, 0.3234, 0.7726, 0.3174, 0.7798, 0.306, 0.7777, 0.7965, 0.7072, 0.7893, 0.6899, 0.792, 0.689, 0.7992, 0.706, 0.3006, 0.7501, 0.3323, 0.7559, 0.3234, 0.7726, 0.303, 0.7689, 0.08526, 0.696, 0.1056, 0.6923, 0.1146, 0.7094, 0.08291, 0.7151, 0.3323, 0.7357, 0.3076, 0.7312, 0.3185, 0.7108, 0.329, 0.7127, 0.1554, 0.7732, 0.1582, 0.774, 0.1609, 0.7919, 0.1581, 0.7919, 0.08291, 0.7151, 0.1146, 0.7094, 0.1146, 0.7305, 0.08989, 0.735, 0.792, 0.689, 0.7893, 0.6899, 0.792, 0.6713, 0.7949, 0.6712, 0.3415, 0.7109, 0.3415, 0.7213, 0.3393, 0.7217, 0.3393, 0.7113, 0.1581, 0.7919, 0.1609, 0.7919, 0.1719, 0.8131, 0.1693, 0.8139, 0.08989, 0.735, 0.1146, 0.7305, 0.1111, 0.7546, 0.1007, 0.7565, 0.7949, 0.6712, 0.792, 0.6713, 0.8035, 0.6492, 0.8061, 0.6499, 0.3171, 0.7814, 0.3058, 0.7793, 0.306, 0.7777, 0.3174, 0.7798, 0.7965, 0.7072, 0.7992, 0.706, 0.8061, 0.7133, 0.8043, 0.7155, 0.1056, 0.6923, 0.08526, 0.696, 0.08795, 0.6858, 0.09929, 0.6837, 0.1652, 0.7568, 0.1625, 0.7556, 0.1701, 0.7471, 0.1719, 0.7493, 0.7264, 0.7457, 0.758, 0.7395, 0.758, 0.759, 0.7334, 0.7638, 0.7856, 0.7408, 0.7931, 0.7237, 0.7957, 0.7249, 0.7884, 0.7418, 0.7489, 0.7229, 0.7286, 0.7269, 0.7314, 0.7178, 0.7427, 0.7155, 0.3411, 0.6961, 0.3343, 0.6798, 0.3371, 0.6788, 0.3438, 0.6949, 0.758, 0.7395, 0.7264, 0.7457, 0.7286, 0.7269, 0.7489, 0.7229, 0.7173, 0.769, 0.697, 0.765, 0.6948, 0.7459, 0.7264, 0.752, 0.7334, 0.7638, 0.758, 0.759, 0.7545, 0.7806, 0.7441, 0.7827, 0.7856, 0.7408, 0.7884, 0.7418, 0.7913, 0.7594, 0.7885, 0.7592, 0.7264, 0.752, 0.6948, 0.7459, 0.7018, 0.7268, 0.7264, 0.7316, 0.3371, 0.6788, 0.3343, 0.6798, 0.3383, 0.6637, 0.3411, 0.6635, 0.7549, 0.7827, 0.7445, 0.7847, 0.7441, 0.7827, 0.7545, 0.7806, 0.7885, 0.7592, 0.7913, 0.7594, 0.8027, 0.7805, 0.8001, 0.7812, 0.7264, 0.7316, 0.7018, 0.7268, 0.7124, 0.7068, 0.7228, 0.7088, 0.3411, 0.6635, 0.3383, 0.6637, 0.3513, 0.6448, 0.3538, 0.6453, 0.352, 0.7109, 0.3487, 0.7041, 0.3506, 0.702, 0.3538, 0.7089, 0.3411, 0.6961, 0.3438, 0.6949, 0.3506, 0.702, 0.3487, 0.7041, 0.697, 0.765, 0.7173, 0.769, 0.7108, 0.7778, 0.6995, 0.7756, 0.7957, 0.7249, 0.7931, 0.7237, 0.801, 0.7155, 0.8027, 0.7178, 0.3595, 0.7559, 0.3595, 0.788, 0.3437, 0.7851, 0.3437, 0.7601, 0.8061, 0.6639, 0.8103, 0.6501, 0.8129, 0.6514, 0.8089, 0.6648, 0.3766, 0.782, 0.3766, 0.7614, 0.3856, 0.766, 0.3856, 0.7775, 0.6923, 0.7701, 0.6875, 0.7582, 0.6902, 0.757, 0.6948, 0.7686, 0.3595, 0.788, 0.3595, 0.7559, 0.3766, 0.7614, 0.3766, 0.782, 0.7596, 0.6689, 0.7797, 0.664, 0.7893, 0.6796, 0.758, 0.6872, 0.05602, 0.7563, 0.05602, 0.7805, 0.03171, 0.7772, 0.03171, 0.767, 0.8061, 0.6639, 0.8089, 0.6648, 0.8099, 0.6865, 0.8071, 0.6864, 0.758, 0.6872, 0.7893, 0.6796, 0.7893, 0.6964, 0.7649, 0.7023, 0.6902, 0.757, 0.6875, 0.7582, 0.6869, 0.7363, 0.6896, 0.7359, 0.08036, 0.7126, 0.08036, 0.702, 0.08291, 0.702, 0.08291, 0.7126, 0.8071, 0.6864, 0.8099, 0.6865, 0.8174, 0.7147, 0.8148, 0.7155, 0.7649, 0.7023, 0.7893, 0.6964, 0.7852, 0.713, 0.7748, 0.7155, 0.6896, 0.7359, 0.6869, 0.7363, 0.6923, 0.7068, 0.6948, 0.7073, 0.08291, 0.6837, 0.08258, 0.6948, 0.07973, 0.6949, 0.08006, 0.6838, 0.08291, 0.702, 0.08015, 0.7016, 0.07973, 0.6949, 0.08258, 0.6948, 0.7797, 0.664, 0.7596, 0.6689, 0.7616, 0.6576, 0.7728, 0.6549, 0.8129, 0.6514, 0.8103, 0.6501, 0.8156, 0.645, 0.8174, 0.6473])
me_cube_001.materials.append(mat_material)
me_cube_001.use_remesh_preserve_volume = False
me_cube_001.use_remesh_preserve_attributes = False
me_cube_001.use_mirror_vertex_groups = False
me_cube_001.update()
arm_armature = bpy.data.armatures.new('Armature')  # bones are not reproduced
arm_armature_002 = bpy.data.armatures.new('Armature.002')  # bones are not reproduced

# ---- objects
ob_sun = bpy.data.objects.new('Sun', light_sun)
ob_plane = bpy.data.objects.new('Plane', me_plane_002)
ob_camera = bpy.data.objects.new('Camera', cam_camera)
ob_armature = bpy.data.objects.new('Armature', arm_armature)
ob_sail2 = bpy.data.objects.new('Sail2', me_plane_001)
ob_sail1 = bpy.data.objects.new('Sail1', me_plane)
ob_boat = bpy.data.objects.new('Boat', me_cube_002)
ob_armature_001 = bpy.data.objects.new('Armature.001', arm_armature_002)
ob_cube = bpy.data.objects.new('Cube', me_cube_001)

# ---- transforms, parenting, visibility, modifiers, constraints
ob_sun.location = (5.203, -1.457e-06, 13.25)
ob_sun.rotation_euler = (1.21e-08, 0.4094, 5.83e-08)
ob_sun.lineart.crease_threshold = 0.0
ob_plane.location = (0.0, 0.0, 1.523)
ob_plane.rotation_euler = (-4.754e-09, 1.615e-08, -0.5726)
ob_plane.scale = (15.96, 15.96, 15.96)
ob_plane.lineart.crease_threshold = 0.0
ob_camera.location = (5.561, -2.069, 1.985)
ob_camera.rotation_euler = (1.706, 0.003462, 1.354)
ob_camera.lineart.crease_threshold = 0.0
ob_armature.location = (1.993, -1.619, 1.473)
ob_armature.rotation_euler = (0.0, 0.0, 0.7076)
ob_armature.lineart.crease_threshold = 0.0
ob_sail2.parent = ob_armature
ob_sail2.location = (1.192e-07, 0.5528, 0.3593)
ob_sail2.rotation_euler = (-1.571, -2.22e-16, 3.142)
ob_sail2.lineart.crease_threshold = 0.0
_vg = ob_sail2.vertex_groups.new(name='Base')
_vg = ob_sail2.vertex_groups.new(name='Mast1')
_vg = ob_sail2.vertex_groups.new(name='Mast')
for _i, _w in zip([0, 1, 2, 6, 7, 11, 12, 13, 15, 16, 19, 20, 21, 24, 25, 29, 30, 31, 33, 36, 37, 38, 40, 45, 46, 47, 51, 52, 56, 57, 58, 60, 61, 64, 65, 66, 69, 70, 74, 75, 76, 78, 81, 82, 83, 85], [0.9977, 0.989, 0.9192, 0.8868, 0.9953, 0.7447, 0.5174, 0.1409, 0.9978, 0.9993, 0.0009043, 0.7708, 0.07079, 0.9645, 0.9076, 0.3711, 0.7708, 0.7405, 0.6773, 0.7708, 0.7522, 0.5214, 0.4718, 0.9977, 0.989, 0.9192, 0.8868, 0.9953, 0.7447, 0.5174, 0.1409, 0.9978, 0.9993, 0.0009043, 0.7708, 0.07079, 0.9645, 0.9076, 0.3711, 0.7708, 0.7405, 0.6773, 0.7708, 0.7522, 0.5214, 0.4718]): _vg.add([_i], _w, 'REPLACE')
_vg = ob_sail2.vertex_groups.new(name='Mast2')
for _i, _w in zip([1, 3, 4, 5, 8, 9, 10, 13, 14, 17, 18, 19, 21, 22, 23, 26, 27, 28, 32, 34, 35, 39, 41, 42, 43, 44, 46, 48, 49, 50, 53, 54, 55, 58, 59, 62, 63, 64, 66, 67, 68, 71, 72, 73, 77, 79, 80, 84, 86, 87, 88, 89], [0.1209, 0.9977, 0.9999, 0.3649, 0.9999, 0.7812, 0.9601, 0.08283, 0.4167, 0.9995, 0.7664, 0.812, 0.01936, 0.7807, 0.7812, 1.0, 0.4177, 0.9991, 0.3391, 0.3618, 0.6169, 3.305e-05, 0.4167, 0.7097, 0.7812, 0.7813, 0.1209, 0.9977, 0.9999, 0.3649, 0.9999, 0.7812, 0.9601, 0.08283, 0.4167, 0.9995, 0.7664, 0.812, 0.01936, 0.7807, 0.7812, 1.0, 0.4177, 0.9991, 0.3391, 0.3618, 0.6169, 3.305e-05, 0.4167, 0.7097, 0.7812, 0.7813]): _vg.add([_i], _w, 'REPLACE')
_vg = ob_sail2.vertex_groups.new(name='Mast2Sail')
for _i, _w in zip([2, 5, 6, 7, 9, 11, 12, 13, 14, 18, 20, 21, 22, 23, 24, 25, 27, 29, 30, 31, 32, 33, 34, 35, 36, 37, 38, 39, 40, 41, 42, 43, 44, 47, 50, 51, 52, 54, 56, 57, 58, 59, 63, 65, 66, 67, 68, 69, 70, 72, 74, 75, 76, 77, 78, 79, 80, 81, 82, 83, 84, 85, 86, 87, 88, 89], [0.0008174, 0.8333, 0.01135, 0.0005271, 0.8325, 0.8333, 0.6423, 0.6374, 0.625, 0.2504, 0.2278, 0.8333, 0.2898, 0.2895, 0.0004818, 0.0007868, 0.8333, 0.8224, 0.354, 0.4325, 0.8333, 0.2518, 0.25, 0.2681, 0.2515, 0.25, 0.8331, 0.8299, 0.625, 0.625, 0.6256, 0.3443, 0.2501, 0.0008174, 0.8333, 0.01135, 0.0005271, 0.8325, 0.8333, 0.6423, 0.6374, 0.625, 0.2504, 0.2278, 0.8333, 0.2898, 0.2895, 0.0004818, 0.0007868, 0.8333, 0.8224, 0.354, 0.4325, 0.8333, 0.2518, 0.25, 0.2681, 0.2515, 0.25, 0.8331, 0.8299, 0.625, 0.625, 0.6256, 0.3443, 0.2501]): _vg.add([_i], _w, 'REPLACE')
_vg = ob_sail2.vertex_groups.new(name='Mast1Sail')
_m = ob_sail2.modifiers.new('Armature', 'ARMATURE')
_m.object = ob_armature
ob_sail1.parent = ob_armature
ob_sail1.location = (0.0, 0.0, 0.0)
ob_sail1.rotation_euler = (0.0, 0.0, 3.142)
ob_sail1.lineart.crease_threshold = 0.0
_vg = ob_sail1.vertex_groups.new(name='Base')
_vg = ob_sail1.vertex_groups.new(name='Mast1')
for _i, _w in zip([0, 2, 5, 6, 7, 11, 12, 13, 15, 16, 20, 21, 24, 25, 29, 30, 31, 32, 33, 34, 35, 36, 37, 38, 39, 40, 41, 45, 47, 50, 51, 52, 56, 57, 58, 60, 61, 65, 66, 69, 70, 74, 75, 76, 77, 78, 79, 80, 81, 82, 83, 84, 85, 86], [1.0, 1.0, 0.5, 1.0, 1.0, 0.8021, 0.8021, 0.5132, 1.0, 1.0, 0.7962, 0.4972, 1.0, 1.0, 0.7999, 0.8021, 0.8021, 0.4831, 0.7935, 0.6771, 0.3762, 0.8021, 0.8021, 0.8021, 0.4998, 0.802, 0.4675, 1.0, 1.0, 0.5, 1.0, 1.0, 0.8021, 0.8021, 0.5132, 1.0, 1.0, 0.7962, 0.4972, 1.0, 1.0, 0.7999, 0.8021, 0.8021, 0.4831, 0.7935, 0.6771, 0.3762, 0.8021, 0.8021, 0.8021, 0.4998, 0.802, 0.4675]): _vg.add([_i], _w, 'REPLACE')
_vg = ob_sail1.vertex_groups.new(name='Mast')
for _i, _w in zip([1, 3, 4, 5, 8, 9, 10, 13, 14, 17, 18, 19, 22, 23, 26, 27, 28, 32, 33, 34, 35, 41, 42, 43, 44, 46, 48, 49, 50, 53, 54, 55, 58, 59, 62, 63, 64, 67, 68, 71, 72, 73, 77, 78, 79, 80, 86, 87, 88, 89], [0.9997, 1.0, 1.0, 0.0001654, 0.9994, 0.4102, 1.0, 0.4371, 0.5825, 1.0, 0.7384, 1.0, 0.7594, 0.7604, 0.9989, 0.251, 1.0, 0.25, 0.004868, 0.3715, 0.7598, 0.4399, 0.4375, 0.7604, 0.7604, 0.9997, 1.0, 1.0, 0.0001654, 0.9994, 0.4102, 1.0, 0.4371, 0.5825, 1.0, 0.7384, 1.0, 0.7594, 0.7604, 0.9989, 0.251, 1.0, 0.25, 0.004868, 0.3715, 0.7598, 0.4399, 0.4375, 0.7604, 0.7604]): _vg.add([_i], _w, 'REPLACE')
_vg = ob_sail1.vertex_groups.new(name='Mast2')
_vg = ob_sail1.vertex_groups.new(name='Mast2Sail')
_vg = ob_sail1.vertex_groups.new(name='Mast1Sail')
for _i, _w in zip([0, 2, 5, 6, 7, 9, 11, 12, 13, 14, 15, 18, 20, 21, 22, 23, 24, 25, 27, 29, 30, 31, 32, 33, 34, 35, 36, 37, 38, 39, 40, 41, 42, 43, 44, 45, 47, 50, 51, 52, 54, 56, 57, 58, 59, 60, 63, 65, 66, 67, 68, 69, 70, 72, 74, 75, 76, 77, 78, 79, 80, 81, 82, 83, 84, 85, 86, 87, 88, 89], [0.01701, 0.002856, 1.0, 2.304e-08, 0.0009423, 0.4479, 0.2475, 0.4481, 0.7395, 0.7396, 0.08132, 0.06285, 0.08948, 0.7396, 0.08333, 0.08333, 0.000187, 0.0, 0.7533, 0.7417, 0.2677, 0.2502, 0.9275, 0.1914, 0.08333, 0.0834, 0.2223, 0.2517, 0.6516, 0.7396, 0.4583, 0.7305, 0.6988, 0.08333, 0.1364, 0.01701, 0.002856, 1.0, 2.304e-08, 0.0009423, 0.4479, 0.2475, 0.4481, 0.7395, 0.7396, 0.08132, 0.06285, 0.08948, 0.7396, 0.08333, 0.08333, 0.000187, 0.0, 0.7533, 0.7417, 0.2677, 0.2502, 0.9275, 0.1914, 0.08333, 0.0834, 0.2223, 0.2517, 0.6516, 0.7396, 0.4583, 0.7305, 0.6988, 0.08333, 0.1364]): _vg.add([_i], _w, 'REPLACE')
_m = ob_sail1.modifiers.new('Armature', 'ARMATURE')
_m.object = ob_armature
ob_boat.parent = ob_armature
ob_boat.location = (0.0, 0.0, 0.0)
ob_boat.rotation_euler = (0.0, 0.0, 3.142)
ob_boat.lock_rotations_4d = False
ob_boat.empty_display_type = 'ARROWS'
ob_boat.lineart.crease_threshold = 0.0
_vg = ob_boat.vertex_groups.new(name='Base')
for _i, _w in zip([0, 1, 2, 3, 4, 5, 6, 7, 8, 9, 10, 11, 12, 13, 14, 15, 16, 17, 18, 19, 20, 21, 22, 23, 24, 25, 26, 27, 28, 29, 30, 31, 32, 33, 34, 35, 36, 37, 38, 39, 40, 41, 42, 43, 44, 45, 46, 47], [1.0, 1.0, 1.0, 1.0, 1.0, 1.0, 1.0, 0.9999, 1.0, 1.0, 0.9968, 1.0, 1.0, 0.9996, 1.0, 1.0, 1.0, 1.0, 1.0, 1.0, 1.0, 1.0, 1.0, 1.0, 1.0, 1.0, 1.0, 1.0, 1.0, 1.0, 1.0, 0.9999, 1.0, 1.0, 1.0, 1.0, 1.0, 1.0, 1.0, 1.0, 0.9949, 1.0, 1.0, 0.9998, 0.9875, 0.9866, 1.0, 1.0]): _vg.add([_i], _w, 'REPLACE')
_vg = ob_boat.vertex_groups.new(name='Mast1')
for _i, _w in zip([56, 57, 58, 59, 60, 61, 62, 63], [1.0, 1.0, 1.0, 1.0, 1.0, 0.9967, 1.0, 1.0]): _vg.add([_i], _w, 'REPLACE')
_vg = ob_boat.vertex_groups.new(name='Mast')
for _i, _w in zip([48, 49, 50, 51, 52, 53, 54, 55], [0.9998, 0.9999, 1.0, 1.0, 1.0, 1.0, 1.0, 1.0]): _vg.add([_i], _w, 'REPLACE')
_vg = ob_boat.vertex_groups.new(name='Mast2')
for _i, _w in zip([64, 65, 66, 67, 68, 69, 70, 71], [1.0, 1.0, 1.0, 1.0, 1.0, 1.0, 1.0, 1.0]): _vg.add([_i], _w, 'REPLACE')
_vg = ob_boat.vertex_groups.new(name='Mast2Sail')
_vg = ob_boat.vertex_groups.new(name='Mast1Sail')
_m = ob_boat.modifiers.new('Mirror', 'MIRROR')
_m = ob_boat.modifiers.new('Armature', 'ARMATURE')
_m.object = ob_armature
ob_armature_001.location = (0.0, 0.0, 0.0)
ob_armature_001.lineart.crease_threshold = 0.0
ob_cube.parent = ob_armature_001
ob_cube.location = (0.0, 0.0, 0.0)
ob_cube.lineart.crease_threshold = 0.0
_vg = ob_cube.vertex_groups.new(name='Base')
for _i, _w in zip([0, 1, 2, 3, 4, 5, 6, 7, 8, 9, 10, 11, 12, 13, 14, 15, 16, 17, 18, 19, 20, 21, 22, 23, 24, 25, 26, 27, 28, 29, 30, 31, 32, 33, 34, 35, 36, 37, 38, 39, 40, 41, 42, 43, 44, 45, 46, 47, 48, 49, 50, 51, 52, 53, 54, 55, 56, 57, 58, 59, 60, 61, 62, 63, 64, 65, 66, 67, 68, 69, 70, 71, 72, 73, 74, 75, 76, 77, 78, 79, 80, 81, 82, 83, 84, 85, 86, 87, 88, 89, 90, 91, 92, 93, 94, 95, 96, 97, 98, 99, 100, 101, 102, 103, 104, 105, 106, 107, 108, 109, 110, 111, 112, 113, 114, 115, 116, 117, 118, 119, 120, 121, 122, 123, 124, 125, 126, 127, 128, 129, 130, 131, 132, 133], [1.0, 1.0, 0.9969, 1.0, 0.8773, 0.8527, 0.8501, 0.5869, 0.3747, 0.9957, 0.5961, 0.7559, 1.0, 1.0, 1.0, 0.9613, 1.0, 0.9471, 1.0, 1.0, 0.9736, 0.9964, 0.6273, 0.6157, 0.6466, 0.2559, 0.1535, 0.9385, 0.291, 0.4261, 0.9987, 1.0, 1.0, 0.8317, 0.9856, 0.7765, 0.9975, 0.9999, 1.0, 1.0, 1.0, 1.0, 1.0, 1.0, 1.0, 1.0, 1.0, 1.0, 1.0, 1.0, 1.0, 1.0, 1.0, 1.0, 1.0, 1.0, 1.0, 1.0, 1.0, 1.0, 1.0, 1.0, 1.0, 1.0, 1.0, 1.0, 1.0, 1.0, 1.0, 1.0, 0.9948, 0.9895, 0.9887, 0.9893, 0.9944, 0.9974, 0.9998, 1.0, 1.0, 1.0, 1.0, 1.0, 1.0, 1.0, 0.9874, 0.992, 0.9819, 0.9772, 0.9743, 0.9736, 0.977, 0.9821, 0.9876, 0.9921, 0.9948, 0.9959, 0.9958, 0.9962, 0.9962, 0.9949, 1.0, 1.0, 1.0, 1.0, 1.0, 1.0, 1.0, 1.0, 1.0, 1.0, 1.0, 1.0, 1.0, 1.0, 1.0, 1.0, 0.04168, 0.04398, 0.9988, 0.6201, 0.9983, 0.6092, 0.9983, 0.6092, 0.9988, 0.6201, 0.9992, 0.6308, 0.9992, 0.6308, 0.04168, 0.04398, 0.04642, 0.04642]): _vg.add([_i], _w, 'REPLACE')
_vg = ob_cube.vertex_groups.new(name='Base.001')
for _i, _w in zip([33, 42, 43, 44, 45, 46, 47, 49, 51, 71, 72, 73, 101, 102, 103, 116, 117, 119, 121, 123, 125, 127, 129, 130, 131, 132, 133, 134, 135, 136, 137, 138, 139, 140, 141, 142, 143, 144, 145, 236, 237, 238, 276, 277, 278, 279], [0.005668, 0.0, 0.0, 0.0, 0.0, 0.0, 0.0, 0.0, 0.0, 0.0, 0.0, 0.0, 0.0, 0.0, 0.0, 1.0, 1.0, 0.9781, 1.0, 1.0, 0.9414, 1.0, 0.9878, 0.9964, 0.9925, 1.0, 1.0, 1.0, 0.9861, 1.0, 0.8888, 1.0, 0.994, 0.6947, 0.5633, 0.7283, 0.5867, 0.6348, 0.7594, 0.02065, 2.632e-05, 0.004054, 0.0, 0.0, 0.0, 0.0]): _vg.add([_i], _w, 'REPLACE')
_vg = ob_cube.vertex_groups.new(name='Base.002')
for _i, _w in zip([116, 117, 130, 131, 132, 133, 134, 135, 136, 137, 138, 139, 140, 141, 142, 143, 144, 145, 146, 147, 148, 149, 150, 151, 152, 153, 154, 155, 156, 157, 158, 159, 160, 161, 162, 163, 165, 166, 169, 170, 180, 181, 182, 183, 184, 185, 186, 187, 188, 189, 190, 191, 192, 193, 194, 195, 196, 197, 198, 199, 200, 201, 202, 203, 204, 205, 206, 207, 208, 209, 210, 211, 212, 213, 214, 215, 220, 221, 222, 223, 224, 225, 226, 227, 228, 229, 230, 231, 233, 235, 240, 241, 242, 243, 244, 245, 246, 247, 248, 249, 250, 251, 252, 254, 256, 257, 258, 259, 260, 261, 262, 263, 264, 265, 266, 267, 268, 269, 270, 271, 273, 280, 281, 282, 283], [0.678, 0.4841, 0.6849, 0.8316, 0.592, 0.5573, 1.0, 1.0, 0.9944, 0.9999, 1.0, 1.0, 1.0, 1.0, 1.0, 1.0, 1.0, 1.0, 0.7671, 0.47, 0.6431, 0.6127, 0.5586, 0.8622, 0.3829, 0.1485, 0.2034, 0.2634, 0.2589, 0.2046, 0.4114, 0.5426, 0.3163, 0.2875, 0.4014, 0.4135, 0.0, 0.0, 0.0, 0.0, 0.4173, 0.5003, 0.4185, 0.4453, 0.0, 0.0, 0.0, 0.1435, 0.0, 0.0, 0.0, 0.1722, 0.0, 0.0, 0.0, 0.0, 0.0, 0.0, 0.0, 0.0, 0.2922, 0.4023, 0.2909, 0.4023, 0.0, 0.0, 0.2469, 0.2314, 0.0, 0.0, 0.2427, 0.2173, 0.0, 0.0, 0.0, 0.0, 0.4026, 0.6004, 0.404, 0.6, 0.0, 0.0, 0.09706, 0.1402, 0.0, 0.0, 0.1048, 0.0, 0.0, 0.0, 0.5681, 0.4595, 0.5897, 0.4286, 0.0, 0.0, 0.005022, 0.0, 0.0, 0.0, 0.0006988, 0.0, 0.0, 0.0, 0.0, 0.0, 0.0, 0.0, 0.533, 0.5276, 0.4424, 0.3448, 0.0, 0.0, 0.0, 0.06995, 0.0, 0.0, 0.0, 0.0, 0.0, 0.3215, 0.3538, 0.1637, 0.2606]): _vg.add([_i], _w, 'REPLACE')
_vg = ob_cube.vertex_groups.new(name='Base.003')
for _i, _w in zip([146, 147, 148, 149, 150, 151, 152, 153, 154, 155, 156, 157, 158, 159, 160, 161, 162, 163, 164, 165, 166, 167, 168, 169, 170, 171, 172, 173, 174, 175, 176, 177, 178, 179, 180, 181, 182, 183, 184, 185, 186, 187, 188, 189, 190, 191, 192, 193, 194, 195, 196, 197, 198, 199, 200, 201, 202, 203, 204, 205, 206, 207, 208, 209, 210, 211, 212, 213, 214, 215, 216, 217, 218, 219, 220, 221, 222, 223, 224, 225, 226, 227, 228, 229, 230, 231, 232, 233, 234, 235, 236, 237, 238, 239, 240, 241, 242, 243, 244, 245, 246, 247, 248, 249, 250, 251, 252, 253, 254, 255, 256, 257, 258, 259, 260, 261, 262, 263, 264, 265, 266, 267, 268, 269, 270, 271, 272, 273, 274, 275, 276, 277, 278, 279, 280, 281, 282, 283], [0.5, 0.3185, 0.08794, 0.09076, 0.005814, 0.0002333, 0.5581, 0.6734, 0.4857, 0.5392, 0.04835, 0.1843, 0.848, 0.8, 0.7812, 0.761, 0.6072, 0.675, 0.9218, 0.7335, 0.4426, 0.2177, 0.8537, 0.7869, 0.438, 0.3448, 0.9674, 0.9838, 0.9744, 0.9815, 0.9414, 0.9651, 0.9398, 0.9566, 0.5866, 0.4514, 0.6617, 0.5747, 0.5197, 0.751, 0.3476, 0.3549, 0.5049, 0.75, 0.321, 0.3168, 0.9984, 0.8027, 0.9976, 0.7844, 0.9817, 0.9823, 0.988, 0.9879, 0.6262, 0.7689, 0.7149, 0.8239, 0.8089, 0.5597, 0.5272, 0.7663, 0.7865, 0.537, 0.44, 0.7249, 0.971, 0.9801, 0.9686, 0.9782, 0.9618, 0.8895, 0.9483, 0.8853, 0.7918, 0.8239, 0.8095, 0.8126, 0.3535, 0.7827, 0.756, 0.5039, 0.5205, 0.7222, 0.7139, 0.4892, 0.9766, 0.9478, 0.9813, 0.956, 0.9794, 0.978, 0.9754, 0.9359, 0.8413, 0.6836, 0.8316, 0.6973, 0.3553, 0.9196, 0.2745, 0.5348, 0.5335, 0.9349, 0.3652, 0.5115, 0.9271, 0.9896, 0.9363, 0.9827, 0.9435, 0.9276, 0.9532, 0.9061, 0.5844, 0.7555, 0.648, 0.7647, 0.9176, 0.6276, 0.6177, 0.5547, 0.9114, 0.686, 0.5643, 0.5448, 0.9917, 0.9715, 0.988, 0.9767, 0.8883, 0.9063, 0.8418, 0.8962, 0.7351, 0.7877, 0.7017, 0.8015]): _vg.add([_i], _w, 'REPLACE')
_m = ob_cube.modifiers.new('Armature', 'ARMATURE')
_m.object = ob_armature_001

# ---- collection membership
col_collection_1.objects.link(ob_sun)
col_collection_1.objects.link(ob_plane)
col_collection_1.objects.link(ob_camera)
col_collection_1.objects.link(ob_armature)
col_collection_1.objects.link(ob_sail2)
col_collection_1.objects.link(ob_sail1)
col_collection_1.objects.link(ob_boat)
col_collection_1.objects.link(ob_armature_001)
col_collection_1.objects.link(ob_cube)

# ---- scene / render settings (as saved in the file)
scene.camera = ob_camera
scene.frame_start = 1; scene.frame_end = 90; scene.frame_set(1)
scene.render.engine = 'CYCLES'
scene.render.resolution_percentage = 50
scene.render.dither_intensity = 0.0
scene.cycles.use_denoising = False
scene.cycles.samples = 10
scene.cycles.sampling_pattern = 'TABULATED_SOBOL'
scene.cycles.light_sampling_threshold = 0.0
scene.cycles.use_adaptive_sampling = False
scene.cycles.use_light_tree = False
scene.cycles.blur_glossy = 0.0
scene.cycles.volume_bounces = 1
scene.cycles.pixel_filter_type = 'GAUSSIAN'
scene.cycles.sample_clamp_indirect = 0.0
scene.view_settings.view_transform = 'Standard'
bpy.context.view_layer.update()
